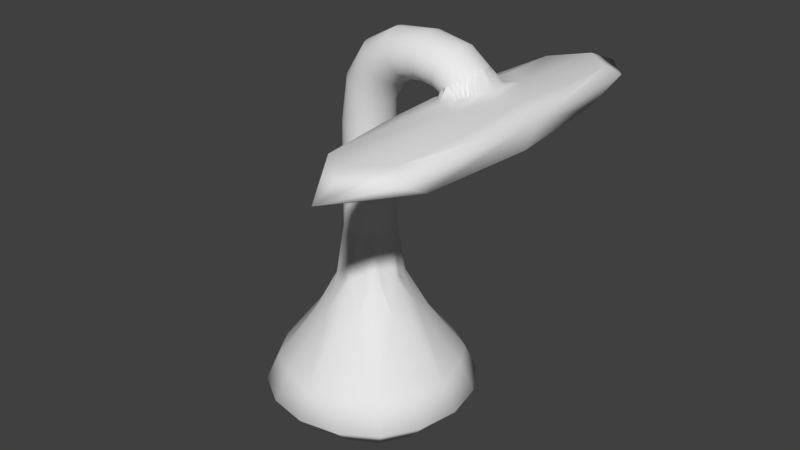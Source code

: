 # Source: desk_lamp_1.blend  (saved by Blender 2.79.0; exported with 4.5.12 LTS)
import bpy
from mathutils import Matrix  # noqa: F401  (used for matrix-valued properties, if any)

bpy.ops.wm.read_factory_settings(use_empty=True)
scene = bpy.context.scene
scene.name = 'Scene'

# ---- collections
col_collection_1 = bpy.data.collections.new('Collection 1'); scene.collection.children.link(col_collection_1)

# ---- world
world_world = bpy.data.worlds.new('World'); scene.world = world_world
world_world.color = (0.05088, 0.05088, 0.05088)
world_world.use_sun_shadow = False
world_world.sun_shadow_jitter_overblur = 0.0
world_world.cycles.sampling_method = 'MANUAL'

# ---- meshes
me_cube_005 = bpy.data.meshes.new('Cube.005')
me_cube_005.from_pydata([(1.018, 0.0, 13.42), (0.7176, -0.006927, 13.42), (1.011, 1.198, 13.42), (1.303, 0.0006902, 13.42), (1.011, -1.198, 13.42), (0.7888, -0.8904, 13.42), (0.7888, 0.8843, 13.42), (1.222, -0.887, 13.42), (1.222, 0.8876, 13.42)], [], [(0, 1, 6, 2), (0, 2, 8, 3), (0, 3, 7, 4), (0, 4, 5, 1)])
me_cube_005.polygons.foreach_set('use_smooth', [True] * 4)
_uv = me_cube_005.uv_layers.new(name='UVMap')
_uv.uv.foreach_set('vector', [0.4998, 0.1258, 0.507, 4.943e-05, 0.8765, 0.05979, 1.0, 0.1633, 0.4998, 0.1258, 1.0, 0.1633, 0.8634, 0.2408, 0.4905, 0.2445, 0.4998, 0.1258, 0.4905, 0.2445, 0.1227, 0.181, 4.943e-05, 0.08261, 0.4998, 0.1258, 4.943e-05, 0.08261, 0.1359, 4.983e-05, 0.507, 4.943e-05])
me_cube_005.use_remesh_preserve_volume = False
me_cube_005.use_remesh_preserve_attributes = False
me_cube_005.use_mirror_vertex_groups = False
me_cube_005.update()
me_cube_004 = bpy.data.meshes.new('Cube.004')
me_cube_004.from_pydata([(0.5954, -0.02771, 13.92), (0.9909, 1.597, 14.09), (1.375, 0.002761, 14.67), (0.9909, -1.597, 14.09), (1.017, 0.3585, 15.15), (0.9271, 0.1238, 16.0), (0.7801, -0.1867, 15.37), (0.7801, 0.1867, 15.37), (0.9079, 0.1508, 15.92), (0.8067, -0.1942, 15.49), (0.7551, 0.1721, 15.27), (0.8854, 0.1721, 15.83), (0.8338, -0.1942, 15.6), (0.7324, 0.1508, 15.17), (0.8604, 0.1867, 15.72), (0.8604, -0.1867, 15.72), (0.7132, 0.1238, 15.09), (0.8338, 0.1942, 15.6), (0.8854, -0.1721, 15.83), (0.6979, 0.09199, 15.02), (0.9079, -0.1508, 15.92), (0.6874, 0.05665, 14.98), (0.9271, -0.1238, 16.0), (0.682, 0.01913, 14.96), (0.9421, -0.09199, 16.07), (0.682, -0.01913, 14.96), (0.9525, -0.05665, 16.11), (0.6874, -0.05665, 14.98), (0.9577, -0.01913, 16.14), (0.703, -0.09249, 14.99), (0.9577, 0.01913, 16.14), (0.7132, -0.1238, 15.09), (0.9525, 0.05665, 16.11), (0.7324, -0.1508, 15.17), (0.9421, 0.09199, 16.07), (0.7551, -0.1721, 15.27), (0.8067, 0.1942, 15.49), (0.7415, -0.3123, 14.89), (1.017, -0.3562, 15.15), (0.7291, 0.1675, 14.87), (0.7176, -0.006927, 13.42), (0.697, -1.205, 13.86), (0.6178, 0.3996, 14.56), (0.697, 1.191, 13.86), (1.011, 1.198, 13.42), (0.9838, 1.288, 14.86), (1.282, 1.199, 14.43), (1.303, 0.0006902, 13.42), (1.275, -0.4842, 15.2), (1.282, -1.197, 14.43), (1.011, -1.198, 13.42), (0.9838, -1.287, 14.86), (0.918, 0.138, 15.96), (0.7933, -0.1914, 15.43), (0.7673, 0.1803, 15.32), (0.897, 0.1623, 15.88), (0.8203, -0.1951, 15.55), (0.7434, 0.1623, 15.22), (0.8732, 0.1803, 15.77), (0.8472, -0.1914, 15.66), (0.7223, 0.138, 15.13), (0.8472, 0.1914, 15.66), (0.8732, -0.1803, 15.77), (0.705, 0.1084, 15.05), (0.8203, 0.1951, 15.55), (0.897, -0.1623, 15.88), (0.692, 0.07468, 15.0), (0.918, -0.138, 15.96), (0.684, 0.03807, 14.97), (0.9351, -0.1084, 16.04), (0.6813, 7.451e-09, 14.95), (0.9479, -0.07468, 16.09), (0.684, -0.03807, 14.97), (0.9558, -0.03807, 16.13), (0.6933, -0.0748, 14.99), (0.9584, 1.756e-07, 16.14), (0.7063, -0.1085, 15.05), (0.9558, 0.03807, 16.13), (0.7223, -0.138, 15.13), (0.9479, 0.07468, 16.09), (0.7434, -0.1623, 15.22), (0.9785, 0.2028, 15.33), (0.9583, 0.2187, 15.3), (0.912, -0.2347, 15.21), (0.9359, 0.2297, 15.25), (0.912, 0.2353, 15.21), (0.8187, -0.2237, 15.1), (0.8156, 0.1875, 15.09), (0.7918, 0.1819, 15.05), (0.7949, -0.2181, 15.05), (0.7724, -0.2071, 15.01), (0.7692, 0.1709, 15.0), (0.752, -0.1912, 14.97), (0.7489, 0.155, 14.97), (0.7347, -0.1709, 14.94), (0.7179, 0.1109, 14.91), (0.7316, 0.1347, 14.93), (0.7247, -0.152, 14.91), (0.7083, -0.0006217, 14.89), (0.7083, 0.08435, 14.89), (0.7034, 0.02752, 14.88), (0.7034, 0.05621, 14.88), (1.023, 0.104, 15.42), (1.023, -0.1034, 15.42), (1.018, -0.1315, 15.41), (1.009, -0.158, 15.39), (1.018, 0.1321, 15.41), (1.009, 0.1586, 15.39), (0.9956, -0.1819, 15.37), (0.9785, -0.2022, 15.33), (0.9956, 0.1825, 15.37), (0.9583, -0.2181, 15.3), (0.9359, -0.2291, 15.25), (0.7933, 0.1914, 15.43), (0.9351, 0.1084, 16.04), (0.7673, -0.1803, 15.32), (0.8033, -0.6154, 14.95), (0.8002, 0.5798, 14.94), (1.275, 0.4931, 15.2), (1.112, 0.004026, 15.25), (0.6209, -0.5189, 14.56), (0.7173, -0.02364, 14.9), (0.6919, -0.09446, 14.84), (0.7888, -0.8904, 13.42), (0.7105, -1.162, 14.61), (0.7888, 0.8843, 13.42), (0.7098, 1.133, 14.61), (1.222, -0.887, 13.42), (1.198, -1.103, 14.89), (1.222, 0.8876, 13.42), (1.198, 1.106, 14.89), (0.9472, 0.1837, 15.46), (0.9229, 0.1997, 15.4), (0.8965, -0.2093, 15.34), (0.8463, -0.3002, 15.13), (0.8965, 0.2096, 15.34), (0.8456, 0.2913, 15.13), (0.811, -0.2044, 15.17), (0.8096, 0.1883, 15.17), (0.7846, -0.1946, 15.11), (0.7602, -0.1786, 15.05), (0.7832, 0.1785, 15.11), (0.7588, 0.1625, 15.05), (0.7388, -0.1571, 15.0), (0.7374, 0.141, 15.0), (0.7228, -0.1331, 14.95), (0.7197, 0.1147, 14.95), (0.7063, -0.04606, 14.92), (0.7065, 0.08483, 14.92), (0.6983, -0.01515, 14.9), (0.6955, 0.01861, 14.9), (0.6983, 0.05237, 14.9), (1.047, 0.001007, 15.44), (1.007, -0.07333, 15.6), (1.007, 0.07359, 15.6), (0.9989, -0.1058, 15.58), (0.9859, -0.1357, 15.55), (0.9989, 0.1061, 15.58), (0.9859, 0.136, 15.55), (0.9684, -0.1619, 15.51), (0.9472, -0.1835, 15.46), (0.9684, 0.1622, 15.51), (0.9229, -0.1994, 15.4), (1.249, 0.005164, 15.29), (0.6285, -0.07585, 14.68), (0.7069, -0.09369, 14.87)], [], [(0, 40, 123, 41), (0, 41, 124, 120), (0, 120, 164, 42), (0, 42, 126, 43), (0, 43, 125, 40), (1, 44, 125, 43), (1, 43, 126, 45), (1, 45, 130, 46), (1, 46, 129, 44), (2, 47, 129, 46), (2, 46, 130, 118), (2, 163, 48), (2, 48, 128, 49), (2, 49, 127, 47), (3, 50, 127, 49), (3, 49, 128, 51), (3, 51, 124, 41), (3, 41, 123, 50), (4, 118, 130, 45), (4, 45, 126, 117), (4, 117, 136, 85), (4, 85, 135, 84), (4, 84, 132, 82), (4, 82, 131, 81), (4, 81, 161, 110), (4, 110, 158, 107), (4, 107, 157, 106), (4, 106, 154, 102), (4, 102, 152, 119), (4, 119, 163, 118), (5, 114, 158, 110), (5, 110, 161, 52), (6, 115, 139, 89), (6, 89, 137, 53), (7, 113, 138, 88), (7, 88, 141, 54), (8, 52, 161, 81), (8, 81, 131, 55), (9, 53, 137, 86), (9, 86, 134, 56), (10, 54, 141, 91), (10, 91, 142, 57), (11, 55, 131, 82), (11, 82, 132, 58), (12, 56, 134, 83), (12, 83, 133, 59), (13, 57, 142, 93), (13, 93, 144, 60), (14, 58, 132, 84), (14, 84, 135, 61), (15, 59, 133, 112), (15, 112, 162, 62), (16, 60, 144, 96), (16, 96, 146, 63), (17, 61, 135, 85), (17, 85, 136, 64), (18, 62, 162, 111), (18, 111, 160, 65), (19, 63, 146, 95), (19, 95, 148, 66), (20, 65, 160, 109), (20, 109, 159, 67), (21, 66, 148, 99), (21, 99, 151, 68), (22, 67, 159, 108), (22, 108, 156, 69), (23, 68, 151, 101), (23, 101, 150, 70), (24, 69, 156, 105), (24, 105, 155, 71), (25, 70, 150, 100), (25, 100, 149, 72), (26, 71, 155, 104), (26, 104, 153, 73), (27, 72, 149, 98), (27, 98, 147, 74), (28, 73, 153, 103), (28, 103, 152, 75), (29, 74, 147, 121), (29, 121, 165, 97), (29, 97, 145, 76), (30, 75, 152, 102), (30, 102, 154, 77), (31, 76, 145, 94), (31, 94, 143, 78), (32, 77, 154, 106), (32, 106, 157, 79), (33, 78, 143, 92), (33, 92, 140, 80), (34, 79, 157, 107), (34, 107, 158, 114), (35, 80, 140, 90), (35, 90, 139, 115), (36, 64, 136, 87), (36, 87, 138, 113), (37, 120, 124, 116), (37, 116, 134, 86), (37, 86, 137, 89), (37, 89, 139, 90), (37, 90, 140, 92), (37, 92, 143, 94), (37, 94, 145, 97), (37, 97, 165, 122), (37, 122, 164, 120), (38, 48, 163, 119), (38, 119, 152, 103), (38, 103, 153, 104), (38, 104, 155, 105), (38, 105, 156, 108), (38, 108, 159, 109), (38, 109, 160, 111), (38, 111, 162, 112), (38, 112, 133, 83), (38, 83, 134, 116), (38, 116, 124, 51), (38, 51, 128, 48), (39, 42, 164, 122), (39, 122, 165, 121), (39, 121, 147, 98), (39, 98, 149, 100), (39, 100, 150, 101), (39, 101, 151, 99), (39, 99, 148, 95), (39, 95, 146, 96), (39, 96, 144, 93), (39, 93, 142, 91), (39, 91, 141, 88), (39, 88, 138, 87), (39, 87, 136, 117), (39, 117, 126, 42), (163, 2, 118)])
me_cube_004.polygons.foreach_set('use_smooth', [True] * 131)
_uv = me_cube_004.uv_layers.new(name='UVMap')
_uv.uv.foreach_set('vector', [0.4608, 0.4837, 0.4393, 0.5818, 0.2633, 0.5144, 0.2844, 0.4176, 0.4608, 0.4837, 0.2844, 0.4176, 0.3172, 0.344, 0.4004, 0.3495, 0.4608, 0.4837, 0.4004, 0.3495, 0.4837, 0.3307, 0.5662, 0.3836, 0.4608, 0.4837, 0.5662, 0.3836, 0.6649, 0.427, 0.6601, 0.5146, 0.4608, 0.4837, 0.6601, 0.5146, 0.6307, 0.6128, 0.4393, 0.5818, 0.7094, 0.4785, 0.7267, 0.599, 0.6307, 0.6128, 0.6601, 0.5146, 0.7094, 0.4785, 0.6601, 0.5146, 0.6649, 0.427, 0.7003, 0.4105, 0.7094, 0.4785, 0.7003, 0.4105, 0.7195, 0.3908, 0.7524, 0.4343, 0.7094, 0.4785, 0.7524, 0.4343, 0.8146, 0.6128, 0.7267, 0.599, 0.8969, 0.277, 0.9999, 0.5392, 0.8146, 0.6128, 0.7524, 0.4343, 0.8969, 0.277, 0.7524, 0.4343, 0.7195, 0.3908, 0.7347, 0.2898, 0.2012, 0.125, 0.3418, 0.1016, 0.3225, 0.2031, 0.2012, 0.125, 0.3225, 0.2031, 0.291, 0.2908, 0.2454, 0.3117, 0.2012, 0.125, 0.2454, 0.3117, 0.1133, 0.4295, 7.827e-05, 0.2862, 0.2607, 0.3666, 0.1916, 0.4582, 0.1133, 0.4295, 0.2454, 0.3117, 0.2607, 0.3666, 0.2454, 0.3117, 0.291, 0.2908, 0.298, 0.3152, 0.2607, 0.3666, 0.298, 0.3152, 0.3172, 0.344, 0.2844, 0.4176, 0.2607, 0.3666, 0.2844, 0.4176, 0.2633, 0.5144, 0.1916, 0.4582, 0.6724, 0.2534, 0.7347, 0.2898, 0.7195, 0.3908, 0.7003, 0.4105, 0.6724, 0.2534, 0.7003, 0.4105, 0.6649, 0.427, 0.6389, 0.3322, 0.6724, 0.2534, 0.6389, 0.3322, 0.6224, 0.2453, 0.6432, 0.2195, 0.6724, 0.2534, 0.6432, 0.2195, 0.6403, 0.1858, 0.6513, 0.2077, 0.6724, 0.2534, 0.6513, 0.2077, 0.6477, 0.1666, 0.6589, 0.1944, 0.6724, 0.2534, 0.6589, 0.1944, 0.6545, 0.1484, 0.6659, 0.1812, 0.6724, 0.2534, 0.6659, 0.1812, 0.6605, 0.133, 0.672, 0.1688, 0.6724, 0.2534, 0.672, 0.1688, 0.6663, 0.1214, 0.6772, 0.1578, 0.6724, 0.2534, 0.6772, 0.1578, 0.6713, 0.1103, 0.6822, 0.1483, 0.6724, 0.2534, 0.6822, 0.1483, 0.6769, 0.1027, 0.6878, 0.1414, 0.6724, 0.2534, 0.6878, 0.1414, 0.7067, 0.1259, 0.7363, 0.1656, 0.6724, 0.2534, 0.7363, 0.1656, 0.7703, 0.1769, 0.7347, 0.2898, 0.6399, 0.03438, 0.6417, 0.0266, 0.6663, 0.1214, 0.672, 0.1688, 0.6399, 0.03438, 0.672, 0.1688, 0.6605, 0.133, 0.6382, 0.04284, 0.4707, 0.1728, 0.4712, 0.1851, 0.4573, 0.2273, 0.4494, 0.2391, 0.4707, 0.1728, 0.4494, 0.2391, 0.4538, 0.2117, 0.4706, 0.1597, 0.6015, 0.1738, 0.6085, 0.1619, 0.5946, 0.2231, 0.5806, 0.2545, 0.6015, 0.1738, 0.5806, 0.2545, 0.5827, 0.2384, 0.5944, 0.1858, 0.6366, 0.05205, 0.6382, 0.04284, 0.6605, 0.133, 0.6659, 0.1812, 0.6366, 0.05205, 0.6659, 0.1812, 0.6545, 0.1484, 0.6348, 0.06213, 0.4705, 0.1464, 0.4706, 0.1597, 0.4538, 0.2117, 0.4461, 0.227, 0.4705, 0.1464, 0.4461, 0.227, 0.4271, 0.2162, 0.4718, 0.1351, 0.5873, 0.1973, 0.5944, 0.1858, 0.5827, 0.2384, 0.5707, 0.2638, 0.5873, 0.1973, 0.5707, 0.2638, 0.5707, 0.251, 0.5801, 0.2081, 0.6332, 0.07281, 0.6348, 0.06213, 0.6545, 0.1484, 0.6589, 0.1944, 0.6332, 0.07281, 0.6589, 0.1944, 0.6477, 0.1666, 0.631, 0.08455, 0.4751, 0.1228, 0.4718, 0.1351, 0.4271, 0.2162, 0.4217, 0.1871, 0.4751, 0.1228, 0.4217, 0.1871, 0.4372, 0.1632, 0.4784, 0.1116, 0.573, 0.2182, 0.5801, 0.2081, 0.5707, 0.251, 0.5605, 0.2717, 0.573, 0.2182, 0.5605, 0.2717, 0.5583, 0.2618, 0.5656, 0.2277, 0.6289, 0.09672, 0.631, 0.08455, 0.6477, 0.1666, 0.6513, 0.2077, 0.6289, 0.09672, 0.6513, 0.2077, 0.6403, 0.1858, 0.6262, 0.1098, 0.4817, 0.1005, 0.4784, 0.1116, 0.4372, 0.1632, 0.4203, 0.1751, 0.4817, 0.1005, 0.4203, 0.1751, 0.4394, 0.1457, 0.485, 0.09045, 0.5585, 0.236, 0.5656, 0.2277, 0.5583, 0.2618, 0.5503, 0.2778, 0.5585, 0.236, 0.5503, 0.2778, 0.5461, 0.27, 0.5512, 0.2434, 0.6235, 0.1232, 0.6262, 0.1098, 0.6403, 0.1858, 0.6432, 0.2195, 0.6235, 0.1232, 0.6432, 0.2195, 0.6224, 0.2453, 0.6201, 0.1374, 0.4882, 0.08068, 0.485, 0.09045, 0.4394, 0.1457, 0.4199, 0.1621, 0.4882, 0.08068, 0.4199, 0.1621, 0.4417, 0.1293, 0.4912, 0.0719, 0.5442, 0.2495, 0.5512, 0.2434, 0.5461, 0.27, 0.5407, 0.2817, 0.5442, 0.2495, 0.5407, 0.2817, 0.5349, 0.275, 0.5374, 0.2543, 0.494, 0.06354, 0.4912, 0.0719, 0.4417, 0.1293, 0.4199, 0.1494, 0.494, 0.06354, 0.4199, 0.1494, 0.4433, 0.1152, 0.4965, 0.05593, 0.531, 0.2578, 0.5374, 0.2543, 0.5349, 0.275, 0.5322, 0.2831, 0.531, 0.2578, 0.5322, 0.2831, 0.5255, 0.2768, 0.525, 0.2601, 0.4986, 0.04882, 0.4965, 0.05593, 0.4433, 0.1152, 0.4202, 0.1376, 0.4986, 0.04882, 0.4202, 0.1376, 0.4436, 0.104, 0.5003, 0.04222, 0.5193, 0.2612, 0.525, 0.2601, 0.5255, 0.2768, 0.5253, 0.2823, 0.5193, 0.2612, 0.5253, 0.2823, 0.518, 0.2766, 0.5135, 0.2617, 0.5015, 0.0362, 0.5003, 0.04222, 0.4436, 0.104, 0.4207, 0.1272, 0.5015, 0.0362, 0.4207, 0.1272, 0.4445, 0.09341, 0.5022, 0.0308, 0.5077, 0.261, 0.5135, 0.2617, 0.518, 0.2766, 0.5195, 0.2808, 0.5077, 0.261, 0.5195, 0.2808, 0.51, 0.2746, 0.5012, 0.2598, 0.5023, 0.02604, 0.5022, 0.0308, 0.4445, 0.09341, 0.4208, 0.118, 0.5023, 0.02604, 0.4208, 0.118, 0.4432, 0.08539, 0.5017, 0.02188, 0.4944, 0.2576, 0.5012, 0.2598, 0.51, 0.2746, 0.512, 0.2797, 0.4944, 0.2576, 0.512, 0.2797, 0.4989, 0.2715, 0.4887, 0.2563, 0.5004, 0.01839, 0.5017, 0.02188, 0.4432, 0.08539, 0.4192, 0.1104, 0.5004, 0.01839, 0.4192, 0.1104, 0.4112, 0.09088, 0.4987, 0.01571, 0.4835, 0.258, 0.4887, 0.2563, 0.4989, 0.2715, 0.5036, 0.2795, 0.4835, 0.258, 0.5036, 0.2795, 0.4833, 0.2862, 0.4688, 0.2764, 0.4835, 0.258, 0.4688, 0.2764, 0.4734, 0.2656, 0.4813, 0.2466, 0.6547, 0.001909, 0.658, 7.827e-05, 0.7067, 0.1259, 0.6878, 0.1414, 0.6547, 0.001909, 0.6878, 0.1414, 0.6769, 0.1027, 0.6515, 0.004814, 0.4789, 0.2372, 0.4813, 0.2466, 0.4734, 0.2656, 0.4641, 0.2689, 0.4789, 0.2372, 0.4641, 0.2689, 0.4674, 0.2549, 0.4765, 0.2283, 0.6486, 0.008805, 0.6515, 0.004814, 0.6769, 0.1027, 0.6822, 0.1483, 0.6486, 0.008805, 0.6822, 0.1483, 0.6713, 0.1103, 0.646, 0.01376, 0.4745, 0.2187, 0.4765, 0.2283, 0.4674, 0.2549, 0.4584, 0.2605, 0.4745, 0.2187, 0.4584, 0.2605, 0.4618, 0.2421, 0.473, 0.208, 0.6438, 0.01973, 0.646, 0.01376, 0.6713, 0.1103, 0.6772, 0.1578, 0.6438, 0.01973, 0.6772, 0.1578, 0.6663, 0.1214, 0.6417, 0.0266, 0.4719, 0.197, 0.473, 0.208, 0.4618, 0.2421, 0.4535, 0.2504, 0.4719, 0.197, 0.4535, 0.2504, 0.4573, 0.2273, 0.4712, 0.1851, 0.6155, 0.1497, 0.6201, 0.1374, 0.6224, 0.2453, 0.5902, 0.2444, 0.6155, 0.1497, 0.5902, 0.2444, 0.5946, 0.2231, 0.6085, 0.1619, 0.4325, 0.2814, 0.4004, 0.3495, 0.3172, 0.344, 0.3747, 0.2799, 0.4325, 0.2814, 0.3747, 0.2799, 0.4271, 0.2162, 0.4461, 0.227, 0.4325, 0.2814, 0.4461, 0.227, 0.4538, 0.2117, 0.4494, 0.2391, 0.4325, 0.2814, 0.4494, 0.2391, 0.4573, 0.2273, 0.4535, 0.2504, 0.4325, 0.2814, 0.4535, 0.2504, 0.4618, 0.2421, 0.4584, 0.2605, 0.4325, 0.2814, 0.4584, 0.2605, 0.4674, 0.2549, 0.4641, 0.2689, 0.4325, 0.2814, 0.4641, 0.2689, 0.4734, 0.2656, 0.4688, 0.2764, 0.4325, 0.2814, 0.4688, 0.2764, 0.4833, 0.2862, 0.4827, 0.2938, 0.4325, 0.2814, 0.4827, 0.2938, 0.4837, 0.3307, 0.4004, 0.3495, 0.3861, 0.2012, 0.3225, 0.2031, 0.3418, 0.1016, 0.3725, 0.1074, 0.3861, 0.2012, 0.3725, 0.1074, 0.4112, 0.09088, 0.4192, 0.1104, 0.3861, 0.2012, 0.4192, 0.1104, 0.4432, 0.08539, 0.4208, 0.118, 0.3861, 0.2012, 0.4208, 0.118, 0.4445, 0.09341, 0.4207, 0.1272, 0.3861, 0.2012, 0.4207, 0.1272, 0.4436, 0.104, 0.4202, 0.1376, 0.3861, 0.2012, 0.4202, 0.1376, 0.4433, 0.1152, 0.4199, 0.1494, 0.3861, 0.2012, 0.4199, 0.1494, 0.4417, 0.1293, 0.4199, 0.1621, 0.3861, 0.2012, 0.4199, 0.1621, 0.4394, 0.1457, 0.4203, 0.1751, 0.3861, 0.2012, 0.4203, 0.1751, 0.4372, 0.1632, 0.4217, 0.1871, 0.3861, 0.2012, 0.4217, 0.1871, 0.4271, 0.2162, 0.3747, 0.2799, 0.3861, 0.2012, 0.3747, 0.2799, 0.3172, 0.344, 0.298, 0.3152, 0.3861, 0.2012, 0.298, 0.3152, 0.291, 0.2908, 0.3225, 0.2031, 0.5506, 0.297, 0.5662, 0.3836, 0.4837, 0.3307, 0.4827, 0.2938, 0.5506, 0.297, 0.4827, 0.2938, 0.4833, 0.2862, 0.5036, 0.2795, 0.5506, 0.297, 0.5036, 0.2795, 0.4989, 0.2715, 0.512, 0.2797, 0.5506, 0.297, 0.512, 0.2797, 0.51, 0.2746, 0.5195, 0.2808, 0.5506, 0.297, 0.5195, 0.2808, 0.518, 0.2766, 0.5253, 0.2823, 0.5506, 0.297, 0.5253, 0.2823, 0.5255, 0.2768, 0.5322, 0.2831, 0.5506, 0.297, 0.5322, 0.2831, 0.5349, 0.275, 0.5407, 0.2817, 0.5506, 0.297, 0.5407, 0.2817, 0.5461, 0.27, 0.5503, 0.2778, 0.5506, 0.297, 0.5503, 0.2778, 0.5583, 0.2618, 0.5605, 0.2717, 0.5506, 0.297, 0.5605, 0.2717, 0.5707, 0.251, 0.5707, 0.2638, 0.5506, 0.297, 0.5707, 0.2638, 0.5827, 0.2384, 0.5806, 0.2545, 0.5506, 0.297, 0.5806, 0.2545, 0.5946, 0.2231, 0.5902, 0.2444, 0.5506, 0.297, 0.5902, 0.2444, 0.6224, 0.2453, 0.6389, 0.3322, 0.5506, 0.297, 0.6389, 0.3322, 0.6649, 0.427, 0.5662, 0.3836, 0.7703, 0.1769, 0.8969, 0.277, 0.7347, 0.2898])
me_cube_004.use_remesh_preserve_volume = False
me_cube_004.use_remesh_preserve_attributes = False
me_cube_004.use_mirror_vertex_groups = False
me_cube_004.update()
me_cube_003 = bpy.data.meshes.new('Cube.003')
me_cube_003.from_pydata([(-0.7518, 0.3145, -0.02562), (0.3145, 0.7518, -0.02562), (0.7518, -0.3145, -0.02562), (-0.3145, -0.7518, -0.02562), (-0.1414, 0.3393, 3.968), (0.7518, 0.3145, -0.02562), (-0.7518, -0.3145, -0.02562), (0.3393, 0.1414, 3.968), (0.3393, -0.1414, 3.968), (0.3145, -0.7518, -0.02562), (-0.3145, 0.7518, -0.02562), (0.1414, -0.3393, 3.968), (-0.3393, -0.1414, 3.968), (-0.3393, 0.1414, 3.968), (-0.1414, -0.3393, 3.968), (0.1414, 0.3393, 3.968), (3.632e-08, 0.1951, 7.813), (-0.6579, -0.3298, -0.6227), (-0.581, -0.581, -0.02562), (-0.6487, 0.2712, 1.342), (-0.581, 0.581, -0.02562), (-0.3298, 0.6579, -0.6227), (0.2712, 0.6487, 1.342), (0.581, 0.581, -0.02562), (0.6579, 0.3298, -0.6227), (0.6487, -0.2712, 1.342), (0.581, -0.581, -0.02562), (0.3298, -0.6579, -0.6227), (-0.2712, -0.6487, 1.342), (-0.6579, 0.3298, -0.6227), (-0.6487, -0.2712, 1.342), (0.6579, -0.3298, -0.6227), (0.6487, 0.2712, 1.342), (0.4373, 7.451e-09, 3.48), (0.8133, 0.0, -0.02562), (-0.8133, 0.0, -0.02562), (0.3298, 0.6579, -0.6227), (-0.2712, 0.6487, 1.342), (-0.3298, -0.6579, -0.6227), (0.2712, -0.6487, 1.342), (-2.98e-08, -0.4373, 3.48), (0.0, -0.8133, -0.02562), (0.0, 0.8133, -0.02562), (-0.3121, 0.3121, 3.48), (0.3121, 0.3121, 3.48), (-0.0497, 0.2305, 5.581), (-0.2305, 0.0497, 5.581), (-0.2305, -0.0497, 5.581), (0.2305, -0.0497, 5.581), (0.198, -0.1282, 5.581), (-0.1282, 0.198, 5.581), (-0.198, 0.1282, 5.581), (0.2305, 0.0497, 5.581), (0.198, 0.1282, 5.581), (0.0497, -0.2305, 5.581), (-0.198, -0.1282, 5.581), (0.1282, -0.198, 5.581), (0.1282, 0.198, 5.581), (0.0497, 0.2305, 5.581), (-0.1282, -0.198, 5.581), (-0.0497, -0.2305, 5.581), (0.138, 0.138, 7.813), (0.07468, -0.1803, 7.813), (-0.1951, 1.877e-07, 7.813), (0.3121, -0.3121, 3.48), (-0.3121, -0.3121, 3.48), (0.1803, -0.07468, 7.813), (-0.138, -0.138, 7.813), (-0.07468, 0.1803, 7.813), (0.1803, 0.07468, 7.813), (-6.333e-08, -0.1951, 7.813), (-0.1803, 0.07468, 7.813), (-0.4373, 1.08e-07, 3.48), (0.07468, 0.1803, 7.813), (0.138, -0.138, 7.813), (-0.1803, -0.07468, 7.813), (3.353e-08, 0.4373, 3.48), (0.1951, 1.49e-08, 7.813), (-0.07468, -0.1803, 7.813), (-0.138, 0.138, 7.813), (-0.537, -0.537, -0.6227), (-0.5138, -0.5138, 1.22), (-0.537, 0.537, -0.6227), (-0.5138, 0.5138, 1.22), (0.537, -0.537, -0.6227), (0.5138, -0.5138, 1.22), (0.537, 0.537, -0.6227), (0.5138, 0.5138, 1.22), (-0.7116, 0.0, -0.6227), (-0.7193, 2.674e-08, 1.22), (0.7116, 0.0, -0.6227), (0.7193, 1.857e-09, 1.22), (0.0, 0.7116, -0.6227), (8.382e-09, 0.7193, 1.22), (0.0, -0.7116, -0.6227), (-7.719e-09, -0.7193, 1.22), (-0.2074, 0.04947, 6.256), (0.04947, 0.2074, 6.256), (3.586e-08, 0.2557, 5.459), (-0.2557, 1.676e-07, 5.459), (0.2557, 1.298e-08, 5.459), (0.1815, -0.1815, 5.459), (0.1816, -0.1119, 6.256), (-0.1119, 0.1816, 6.256), (-0.1815, 0.1815, 5.459), (0.2074, 0.04947, 6.256), (0.1815, 0.1815, 5.459), (0.04947, -0.2074, 6.256), (-0.1816, -0.1119, 6.256), (-5.573e-08, -0.2557, 5.459), (-0.1815, -0.1815, 5.459), (-0.1119, -0.1816, 6.256)], [], [(0, 29, 88, 35), (0, 35, 89, 19), (0, 19, 83, 20), (0, 20, 82, 29), (1, 36, 92, 42), (1, 42, 93, 22), (1, 22, 87, 23), (1, 23, 86, 36), (2, 31, 90, 34), (2, 34, 91, 25), (2, 25, 85, 26), (2, 26, 84, 31), (3, 38, 94, 41), (3, 41, 95, 28), (3, 28, 81, 18), (3, 18, 80, 38), (4, 76, 93, 37), (4, 37, 83, 43), (4, 43, 104, 50), (4, 50, 103, 45), (4, 45, 98, 76), (5, 24, 86, 23), (5, 23, 87, 32), (5, 32, 91, 34), (5, 34, 90, 24), (6, 17, 80, 18), (6, 18, 81, 30), (6, 30, 89, 35), (6, 35, 88, 17), (7, 32, 87, 44), (7, 44, 106, 53), (7, 53, 105, 52), (7, 52, 100, 33), (7, 33, 91, 32), (8, 25, 91, 33), (8, 33, 100, 48), (8, 48, 102, 49), (8, 49, 101, 64), (8, 64, 85, 25), (9, 27, 84, 26), (9, 26, 85, 39), (9, 39, 95, 41), (9, 41, 94, 27), (10, 21, 82, 20), (10, 20, 83, 37), (10, 37, 93, 42), (10, 42, 92, 21), (11, 39, 85, 64), (11, 64, 101, 56), (11, 56, 54), (11, 54, 109, 40), (11, 40, 95, 39), (12, 30, 81, 65), (12, 65, 110, 55), (12, 55, 108, 47), (12, 47, 99, 72), (12, 72, 89, 30), (66, 102, 48), (66, 48, 100, 77), (74, 101, 49), (74, 49, 102, 66), (63, 46, 99), (77, 52, 105, 69), (77, 100, 52), (13, 72, 99, 46), (13, 46, 96, 51), (13, 51, 104, 43), (13, 43, 83, 19), (13, 19, 89, 72), (69, 105, 53), (69, 53, 106, 61), (68, 16, 98, 45), (68, 45, 103), (78, 111, 60), (78, 60, 109, 70), (70, 109, 54), (73, 61, 106, 57), (73, 57, 97), (67, 59, 111, 78), (62, 107, 56), (62, 56, 101, 74), (79, 50, 104), (63, 71, 96, 46), (107, 70, 54), (67, 110, 59), (67, 75, 108, 55), (16, 58, 98), (75, 63, 99, 47), (75, 47, 108), (14, 40, 109, 60), (14, 60, 111, 59), (14, 59, 110, 65), (14, 65, 81, 28), (14, 28, 95, 40), (79, 68, 103, 50), (16, 73, 97, 58), (70, 107, 62), (71, 79, 104, 51), (71, 51, 96), (67, 55, 110), (15, 76, 98, 58), (15, 58, 97, 57), (15, 57, 106, 44), (15, 44, 87, 22), (15, 22, 93, 76), (27, 94, 38, 80, 17, 88, 29, 82, 21, 92, 36, 86, 24, 90, 31, 84), (54, 56, 107)])
me_cube_003.polygons.foreach_set('use_smooth', [True] * 107)
_uv = me_cube_003.uv_layers.new(name='UVMap')
_uv.uv.foreach_set('vector', [0.2287, 0.065, 0.2219, 0.001106, 0.2603, 8.885e-05, 0.2603, 0.06495, 0.2287, 0.065, 0.2603, 0.06495, 0.2604, 0.1892, 0.2323, 0.2021, 0.2287, 0.065, 0.2323, 0.2021, 0.2037, 0.1907, 0.1974, 0.06578, 0.2287, 0.065, 0.1974, 0.06578, 0.1949, 0.002461, 0.2219, 0.001106, 0.1019, 0.0726, 0.09145, 0.00873, 0.1296, 0.005211, 0.1342, 0.0701, 0.1019, 0.0726, 0.1342, 0.0701, 0.1467, 0.1957, 0.1196, 0.2121, 0.1019, 0.0726, 0.1196, 0.2121, 0.08861, 0.2039, 0.0698, 0.07559, 0.1019, 0.0726, 0.0698, 0.07559, 0.06462, 0.01138, 0.09145, 0.00873, 0.4838, 0.07928, 0.4829, 0.01316, 0.5206, 0.01519, 0.518, 0.0832, 0.4838, 0.07928, 0.518, 0.0832, 0.492, 0.216, 0.4588, 0.2224, 0.4838, 0.07928, 0.4588, 0.2224, 0.4321, 0.2038, 0.4509, 0.07556, 0.4838, 0.07928, 0.4509, 0.07556, 0.4561, 0.01134, 0.4829, 0.01316, 0.3546, 0.06759, 0.3527, 0.003241, 0.3911, 0.005189, 0.3865, 0.07008, 0.3546, 0.06759, 0.3865, 0.07008, 0.374, 0.1956, 0.3442, 0.2054, 0.3546, 0.06759, 0.3442, 0.2054, 0.317, 0.1907, 0.3233, 0.06577, 0.3546, 0.06759, 0.3233, 0.06577, 0.3258, 0.00245, 0.3527, 0.003241, 0.2043, 0.5108, 0.1788, 0.453, 0.1467, 0.1957, 0.1766, 0.2054, 0.2043, 0.5108, 0.1766, 0.2054, 0.2037, 0.1907, 0.2195, 0.4486, 0.2043, 0.5108, 0.2195, 0.4486, 0.2335, 0.7065, 0.2272, 0.7229, 0.2043, 0.5108, 0.2272, 0.7229, 0.2299, 0.8173, 0.2151, 0.7237, 0.2043, 0.5108, 0.2151, 0.7237, 0.2068, 0.7081, 0.1788, 0.453, 0.03688, 0.07932, 0.0378, 0.0132, 0.06462, 0.01138, 0.0698, 0.07559, 0.03688, 0.07932, 0.0698, 0.07559, 0.08861, 0.2039, 0.06193, 0.2225, 0.03688, 0.07932, 0.06193, 0.2225, 0.02877, 0.2161, 0.002675, 0.08325, 0.03688, 0.07932, 0.002675, 0.08325, 8.885e-05, 0.01523, 0.0378, 0.0132, 0.292, 0.06499, 0.2988, 0.001099, 0.3258, 0.00245, 0.3233, 0.06577, 0.292, 0.06499, 0.3233, 0.06577, 0.317, 0.1907, 0.2884, 0.2021, 0.292, 0.06499, 0.2884, 0.2021, 0.2604, 0.1892, 0.2603, 0.06495, 0.292, 0.06499, 0.2603, 0.06495, 0.2603, 8.885e-05, 0.2988, 0.001099, 0.1311, 0.5216, 0.06193, 0.2225, 0.08861, 0.2039, 0.1384, 0.4595, 0.1311, 0.5216, 0.1384, 0.4595, 0.1807, 0.7108, 0.1759, 0.7272, 0.1311, 0.5216, 0.1759, 0.7272, 0.1761, 0.8203, 0.1643, 0.7288, 0.1311, 0.5216, 0.1643, 0.7288, 0.1551, 0.7146, 0.09804, 0.4663, 0.1311, 0.5216, 0.09804, 0.4663, 0.02877, 0.2161, 0.06193, 0.2225, 0.3897, 0.5216, 0.4588, 0.2224, 0.492, 0.216, 0.4227, 0.4663, 0.3897, 0.5216, 0.4227, 0.4663, 0.3656, 0.7146, 0.3565, 0.7287, 0.3897, 0.5216, 0.3565, 0.7287, 0.3367, 0.8191, 0.345, 0.7271, 0.3897, 0.5216, 0.345, 0.7271, 0.3402, 0.7107, 0.3824, 0.4595, 0.3897, 0.5216, 0.3824, 0.4595, 0.4321, 0.2038, 0.4588, 0.2224, 0.4188, 0.07258, 0.4292, 0.008701, 0.4561, 0.01134, 0.4509, 0.07556, 0.4188, 0.07258, 0.4509, 0.07556, 0.4321, 0.2038, 0.4011, 0.2121, 0.4188, 0.07258, 0.4011, 0.2121, 0.374, 0.1956, 0.3865, 0.07008, 0.4188, 0.07258, 0.3865, 0.07008, 0.3911, 0.005189, 0.4292, 0.008701, 0.1661, 0.0676, 0.1679, 0.003256, 0.1949, 0.002461, 0.1974, 0.06578, 0.1661, 0.0676, 0.1974, 0.06578, 0.2037, 0.1907, 0.1766, 0.2054, 0.1661, 0.0676, 0.1766, 0.2054, 0.1467, 0.1957, 0.1342, 0.0701, 0.1661, 0.0676, 0.1342, 0.0701, 0.1296, 0.005211, 0.1679, 0.003256, 0.3534, 0.5157, 0.4011, 0.2121, 0.4321, 0.2038, 0.3824, 0.4595, 0.3534, 0.5157, 0.3824, 0.4595, 0.3402, 0.7107, 0.3314, 0.7257, 0.3534, 0.5157, 0.3314, 0.7257, 0.3196, 0.7245, 0.3534, 0.5157, 0.3196, 0.7245, 0.314, 0.7081, 0.342, 0.453, 0.3534, 0.5157, 0.342, 0.453, 0.374, 0.1956, 0.4011, 0.2121, 0.2792, 0.5081, 0.2884, 0.2021, 0.317, 0.1907, 0.3013, 0.4486, 0.2792, 0.5081, 0.3013, 0.4486, 0.2874, 0.7064, 0.2797, 0.7224, 0.2792, 0.5081, 0.2797, 0.7224, 0.276, 0.8171, 0.2675, 0.7222, 0.2792, 0.5081, 0.2675, 0.7222, 0.2604, 0.7059, 0.2604, 0.4471, 0.2792, 0.5081, 0.2604, 0.4471, 0.2604, 0.1892, 0.2884, 0.2021, 0.3209, 0.9988, 0.3367, 0.8191, 0.3565, 0.7287, 0.3209, 0.9988, 0.3565, 0.7287, 0.3656, 0.7146, 0.33, 0.9999, 0.3122, 0.9978, 0.3402, 0.7107, 0.345, 0.7271, 0.3122, 0.9978, 0.345, 0.7271, 0.3367, 0.8191, 0.3209, 0.9988, 0.2604, 0.9951, 0.2534, 0.7222, 0.2604, 0.7059, 0.1909, 0.9999, 0.1643, 0.7288, 0.1761, 0.8203, 0.1996, 0.9989, 0.1909, 0.9999, 0.1551, 0.7146, 0.1643, 0.7288, 0.2416, 0.5081, 0.2604, 0.4471, 0.2604, 0.7059, 0.2534, 0.7222, 0.2416, 0.5081, 0.2534, 0.7222, 0.253, 0.8171, 0.2412, 0.7225, 0.2416, 0.5081, 0.2412, 0.7225, 0.2335, 0.7065, 0.2195, 0.4486, 0.2416, 0.5081, 0.2195, 0.4486, 0.2037, 0.1907, 0.2323, 0.2021, 0.2416, 0.5081, 0.2323, 0.2021, 0.2604, 0.1892, 0.2604, 0.4471, 0.1996, 0.9989, 0.1761, 0.8203, 0.1759, 0.7272, 0.1996, 0.9989, 0.1759, 0.7272, 0.1807, 0.7108, 0.2087, 0.998, 0.235, 0.9959, 0.2262, 0.9964, 0.2068, 0.7081, 0.2151, 0.7237, 0.235, 0.9959, 0.2151, 0.7237, 0.2299, 0.8173, 0.2859, 0.9957, 0.2909, 0.8172, 0.3057, 0.7236, 0.2859, 0.9957, 0.3057, 0.7236, 0.314, 0.7081, 0.2947, 0.9963, 0.2947, 0.9963, 0.314, 0.7081, 0.3196, 0.7245, 0.2177, 0.9972, 0.2087, 0.998, 0.1807, 0.7108, 0.1894, 0.7258, 0.2177, 0.9972, 0.1894, 0.7258, 0.207, 0.8181, 0.2775, 0.9953, 0.2936, 0.7228, 0.2909, 0.8172, 0.2859, 0.9957, 0.3032, 0.997, 0.3139, 0.818, 0.3314, 0.7257, 0.3032, 0.997, 0.3314, 0.7257, 0.3402, 0.7107, 0.3122, 0.9978, 0.2434, 0.9955, 0.2272, 0.7229, 0.2335, 0.7065, 0.2604, 0.9951, 0.2522, 0.9952, 0.253, 0.8171, 0.2534, 0.7222, 0.3139, 0.818, 0.2947, 0.9963, 0.3196, 0.7245, 0.2775, 0.9953, 0.2874, 0.7064, 0.2936, 0.7228, 0.2775, 0.9953, 0.2692, 0.9952, 0.276, 0.8171, 0.2797, 0.7224, 0.2262, 0.9964, 0.2013, 0.7245, 0.2068, 0.7081, 0.2692, 0.9952, 0.2604, 0.9951, 0.2604, 0.7059, 0.2675, 0.7222, 0.2692, 0.9952, 0.2675, 0.7222, 0.276, 0.8171, 0.3164, 0.5107, 0.342, 0.453, 0.314, 0.7081, 0.3057, 0.7236, 0.3164, 0.5107, 0.3057, 0.7236, 0.2909, 0.8172, 0.2936, 0.7228, 0.3164, 0.5107, 0.2936, 0.7228, 0.2874, 0.7064, 0.3013, 0.4486, 0.3164, 0.5107, 0.3013, 0.4486, 0.317, 0.1907, 0.3442, 0.2054, 0.3164, 0.5107, 0.3442, 0.2054, 0.374, 0.1956, 0.342, 0.453, 0.2434, 0.9955, 0.235, 0.9959, 0.2299, 0.8173, 0.2272, 0.7229, 0.2262, 0.9964, 0.2177, 0.9972, 0.207, 0.8181, 0.2013, 0.7245, 0.2947, 0.9963, 0.3139, 0.818, 0.3032, 0.997, 0.2522, 0.9952, 0.2434, 0.9955, 0.2335, 0.7065, 0.2412, 0.7225, 0.2522, 0.9952, 0.2412, 0.7225, 0.253, 0.8171, 0.2775, 0.9953, 0.2797, 0.7224, 0.2874, 0.7064, 0.1673, 0.5157, 0.1788, 0.453, 0.2068, 0.7081, 0.2013, 0.7245, 0.1673, 0.5157, 0.2013, 0.7245, 0.207, 0.8181, 0.1894, 0.7258, 0.1673, 0.5157, 0.1894, 0.7258, 0.1807, 0.7108, 0.1384, 0.4595, 0.1673, 0.5157, 0.1384, 0.4595, 0.08861, 0.2039, 0.1196, 0.2121, 0.1673, 0.5157, 0.1196, 0.2121, 0.1467, 0.1957, 0.1788, 0.453, 0.599, 0.1672, 0.5635, 0.1536, 0.5342, 0.1294, 0.5208, 0.1056, 0.5208, 0.07833, 0.5344, 0.04283, 0.5586, 0.01351, 0.5824, 8.891e-05, 0.6097, 8.885e-05, 0.6451, 0.01372, 0.6745, 0.03792, 0.6879, 0.06168, 0.6879, 0.08897, 0.6743, 0.1245, 0.6501, 0.1538, 0.6263, 0.1672, 0.3196, 0.7245, 0.3314, 0.7257, 0.3139, 0.818])
me_cube_003.use_remesh_preserve_volume = False
me_cube_003.use_remesh_preserve_attributes = False
me_cube_003.use_mirror_vertex_groups = False
me_cube_003.update()
me_cube_001 = bpy.data.meshes.new('Cube.001')
me_cube_001.from_pydata([(-0.01785, -0.1942, 12.52), (0.03992, -0.09199, 16.15), (-0.1742, 0.05665, 12.77), (0.1155, 0.1508, 12.31), (0.1155, -0.1508, 12.31), (-0.1606, -0.09199, 12.75), (-0.05285, 0.1867, 12.58), (0.1812, -0.01913, 12.2), (-0.05285, -0.1867, 12.58), (-0.1606, 0.09199, 12.75), (0.1407, 0.1238, 12.27), (0.08583, -0.1721, 12.36), (-0.1742, -0.05665, 12.77), (0.01785, 0.1942, 12.47), (-0.01785, 0.1942, 12.52), (0.1742, -0.05665, 12.22), (-0.08583, -0.1721, 12.63), (-0.1407, 0.1238, 12.72), (0.1606, 0.09199, 12.24), (0.05285, -0.1867, 12.41), (-0.1812, -0.01913, 12.79), (0.05285, 0.1867, 12.41), (0.1606, -0.09199, 12.24), (-0.1155, -0.1508, 12.68), (-0.1155, 0.1509, 12.68), (0.1742, 0.05665, 12.22), (0.01785, -0.1942, 12.47), (-0.1812, 0.01913, 12.79), (0.08583, 0.1721, 12.36), (0.1407, -0.1238, 12.27), (-0.1407, -0.1238, 12.72), (-0.08583, 0.1721, 12.63), (0.1812, 0.01913, 12.2), (0.5373, 0.01913, 17.17), (0.2901, -0.01913, 14.66), (0.02992, -0.05665, 16.21), (0.285, -0.05665, 14.69), (0.02483, -0.01913, 16.24), (0.275, -0.09199, 14.75), (0.02483, 0.01913, 16.24), (0.2605, -0.1238, 14.83), (0.02992, 0.05665, 16.21), (0.242, -0.1508, 14.94), (0.03992, 0.09199, 16.15), (0.2203, -0.1721, 15.07), (0.1705, 0.1942, 15.37), (0.05444, 0.1238, 16.07), (0.1962, -0.1867, 15.22), (0.1962, 0.1867, 15.22), (0.07292, 0.1509, 15.95), (0.1705, -0.1942, 15.37), (0.2203, 0.1721, 15.07), (0.09464, 0.1721, 15.83), (0.1444, -0.1942, 15.53), (0.242, 0.1508, 14.94), (0.1188, 0.1867, 15.68), (0.1188, -0.1867, 15.68), (0.2605, 0.1238, 14.83), (0.1444, 0.1942, 15.53), (0.09464, -0.1721, 15.83), (0.275, 0.09199, 14.75), (0.07292, -0.1508, 15.95), (0.285, 0.05665, 14.69), (0.05444, -0.1238, 16.07), (0.2901, 0.01913, 14.66), (0.9271, 0.1238, 16.0), (0.5373, -0.1238, 15.39), (0.5373, 0.05665, 17.13), (0.5373, -0.1508, 15.53), (0.5373, 0.09199, 17.06), (0.5373, -0.1721, 15.69), (0.5373, 0.1942, 16.07), (0.5373, 0.1238, 16.95), (0.5373, -0.1867, 15.87), (0.5373, 0.1867, 15.87), (0.5373, 0.1509, 16.81), (0.5373, -0.1942, 16.07), (0.5373, 0.1721, 15.69), (0.5373, 0.1721, 16.64), (0.5373, -0.1942, 16.27), (0.5373, 0.1508, 15.53), (0.5373, 0.1867, 16.46), (0.5373, -0.1867, 16.46), (0.5373, 0.1238, 15.39), (0.5373, 0.1942, 16.27), (0.5373, -0.1721, 16.64), (0.5373, 0.09199, 15.28), (0.5373, -0.1508, 16.81), (0.5373, 0.05665, 15.2), (0.5373, -0.1238, 16.95), (0.5373, 0.01913, 15.16), (0.5373, -0.09199, 17.06), (0.5373, -0.01913, 15.16), (0.5373, -0.05665, 17.13), (0.5373, -0.05665, 15.2), (0.5373, -0.01913, 17.17), (0.5373, -0.09199, 15.28), (0.7801, -0.1867, 15.37), (0.7801, 0.1867, 15.37), (0.9079, 0.1508, 15.92), (0.8067, -0.1942, 15.49), (0.7551, 0.1721, 15.27), (0.8854, 0.1721, 15.83), (0.8338, -0.1942, 15.6), (0.7324, 0.1508, 15.17), (0.8604, 0.1867, 15.72), (0.8604, -0.1867, 15.72), (0.7132, 0.1238, 15.09), (0.8338, 0.1942, 15.6), (0.8854, -0.1721, 15.83), (0.6979, 0.09199, 15.02), (0.9079, -0.1508, 15.92), (0.6874, 0.05665, 14.98), (0.9271, -0.1238, 16.0), (0.682, 0.01913, 14.96), (0.9421, -0.09199, 16.07), (0.682, -0.01913, 14.96), (0.9525, -0.05665, 16.11), (0.6874, -0.05665, 14.98), (0.9577, -0.01913, 16.14), (0.703, -0.09249, 14.99), (0.9577, 0.01913, 16.14), (0.7132, -0.1238, 15.09), (0.9525, 0.05665, 16.11), (0.7324, -0.1508, 15.17), (0.9421, 0.09199, 16.07), (0.7551, -0.1721, 15.27), (0.8067, 0.1942, 15.49), (0.1942, -0.01913, 7.813), (0.1508, -0.1238, 7.813), (0.1721, -0.09199, 7.813), (-0.1942, 0.01913, 7.813), (0.1867, 0.05665, 7.813), (0.1942, 0.01913, 7.813), (0.1508, 0.1238, 7.813), (-0.01913, 0.1942, 7.813), (-0.01913, -0.1942, 7.813), (-0.1721, 0.09199, 7.813), (0.01913, -0.1942, 7.813), (-0.05665, 0.1867, 7.813), (0.1238, 0.1508, 7.813), (-0.09199, -0.1721, 7.813), (0.09199, 0.1721, 7.813), (0.1238, -0.1508, 7.813), (-0.1238, 0.1509, 7.813), (-0.1867, 0.05665, 7.813), (0.09199, -0.1721, 7.813), (-0.1238, -0.1508, 7.813), (-0.1721, -0.09199, 7.813), (0.1721, 0.09199, 7.813), (0.01913, 0.1942, 7.813), (-0.1942, -0.01913, 7.813), (0.1867, -0.05665, 7.813), (-0.05665, -0.1867, 7.813), (-0.09199, 0.1721, 7.813), (-0.1867, -0.05665, 7.813), (0.05665, 0.1867, 7.813), (0.05665, -0.1867, 7.813), (-0.1508, 0.1238, 7.813), (-0.1508, -0.1238, 7.813), (0.01881, 0.1942, 10.25), (3.632e-08, 0.1951, 7.813), (0.0557, 0.1867, 10.23), (0.09045, 0.1721, 10.22), (0.1217, 0.1508, 10.21), (0.1483, 0.1238, 10.2), (0.1692, 0.09199, 10.19), (0.1836, 0.05665, 10.18), (0.191, 0.01913, 10.18), (0.191, -0.01913, 10.18), (0.1836, -0.05665, 10.18), (0.1692, -0.09199, 10.19), (0.1483, -0.1238, 10.2), (0.1217, -0.1508, 10.21), (0.09045, -0.1721, 10.22), (0.0557, -0.1867, 10.23), (0.01881, -0.1942, 10.25), (-0.01881, -0.1942, 10.26), (-0.0557, -0.1867, 10.28), (-0.09045, -0.1721, 10.29), (-0.1217, -0.1508, 10.3), (-0.1483, -0.1238, 10.31), (-0.1692, -0.09199, 10.32), (-0.1836, -0.05665, 10.32), (-0.191, -0.01913, 10.33), (-0.191, 0.01913, 10.33), (-0.1836, 0.05665, 10.32), (-0.1692, 0.09199, 10.32), (-0.1483, 0.1238, 10.31), (-0.1217, 0.1509, 10.3), (-0.09045, 0.1721, 10.29), (-0.0557, 0.1867, 10.28), (-0.01881, 0.1942, 10.26), (0.05538, 0.1942, 14.25), (0.08678, 0.1867, 14.14), (0.1164, 0.1721, 14.04), (0.143, 0.1508, 13.95), (0.1656, 0.1238, 13.87), (0.1834, 0.09199, 13.81), (0.1957, 0.05665, 13.76), (0.2019, 0.01913, 13.74), (0.2019, -0.01913, 13.74), (0.1957, -0.05665, 13.76), (0.1834, -0.09199, 13.81), (0.1656, -0.1238, 13.87), (0.143, -0.1508, 13.95), (0.1164, -0.1721, 14.04), (0.08678, -0.1867, 14.14), (0.05538, -0.1942, 14.25), (0.02336, -0.1942, 14.36), (-0.008047, -0.1867, 14.47), (-0.03763, -0.1721, 14.57), (-0.06425, -0.1508, 14.66), (-0.0869, -0.1238, 14.74), (-0.1047, -0.09199, 14.8), (-0.1169, -0.05665, 14.84), (-0.1232, -0.01913, 14.86), (-0.1232, 0.01913, 14.86), (-0.1169, 0.05665, 14.84), (-0.1047, 0.09199, 14.8), (-0.0869, 0.1238, 14.74), (-0.06425, 0.1509, 14.66), (-0.03763, 0.1721, 14.57), (-0.008047, 0.1867, 14.47), (0.02336, 0.1942, 14.36), (1.397e-08, -0.1951, 12.49), (-0.03552, -0.1914, 12.55), (-0.1786, 0.03807, 12.78), (-0.1682, 0.07468, 12.76), (0.1012, 0.1623, 12.33), (0.1287, 0.138, 12.29), (0.1287, -0.138, 12.29), (0.1012, -0.1623, 12.33), (-0.1514, -0.1084, 12.74), (-0.1682, -0.07468, 12.76), (-0.06968, 0.1803, 12.61), (-0.03552, 0.1914, 12.55), (0.1821, 1.49e-08, 12.2), (0.1786, -0.03807, 12.21), (-0.06968, -0.1803, 12.61), (-0.1514, 0.1084, 12.74), (0.1514, 0.1084, 12.25), (0.06968, -0.1803, 12.38), (-0.1786, -0.03807, 12.78), (1.076e-07, 0.1951, 12.49), (0.03552, 0.1914, 12.44), (0.1682, -0.07468, 12.23), (-0.1012, -0.1623, 12.66), (-0.1287, 0.138, 12.7), (0.1682, 0.07468, 12.23), (0.03552, -0.1914, 12.44), (-0.1821, 1.881e-07, 12.79), (0.06968, 0.1803, 12.38), (0.1514, -0.1084, 12.25), (-0.1287, -0.138, 12.7), (-0.1012, 0.1623, 12.66), (0.1786, 0.03807, 12.21), (0.3392, 0.1942, 15.94), (0.355, 0.1867, 15.76), (0.3699, 0.1721, 15.59), (0.3833, 0.1508, 15.43), (0.3946, 0.1238, 15.3), (0.4036, 0.09199, 15.19), (0.4097, 0.05665, 15.12), (0.4129, 0.01913, 15.08), (0.4129, -0.01913, 15.08), (0.4097, -0.05665, 15.12), (0.4036, -0.09199, 15.19), (0.3946, -0.1238, 15.3), (0.3833, -0.1508, 15.43), (0.3699, -0.1721, 15.59), (0.355, -0.1867, 15.76), (0.3392, -0.1942, 15.94), (0.3231, -0.1942, 16.13), (0.3073, -0.1867, 16.31), (0.2925, -0.1721, 16.49), (0.2791, -0.1508, 16.64), (0.2677, -0.1238, 16.78), (0.2588, -0.09199, 16.88), (0.2526, -0.05665, 16.95), (0.2495, -0.01913, 16.99), (0.2495, 0.01913, 16.99), (0.2526, 0.05665, 16.95), (0.2588, 0.09199, 16.88), (0.2677, 0.1238, 16.78), (0.2791, 0.1509, 16.64), (0.2925, 0.1721, 16.49), (0.3073, 0.1867, 16.31), (0.3231, 0.1942, 16.13), (0.04665, -0.1084, 16.11), (0.03433, -0.07468, 16.19), (0.2908, 2.515e-08, 14.65), (0.2882, -0.03807, 14.67), (0.02674, -0.03807, 16.23), (0.2806, -0.07468, 14.71), (0.02418, 1.993e-07, 16.25), (0.2683, -0.1084, 14.79), (0.02674, 0.03807, 16.23), (0.2517, -0.138, 14.89), (0.03433, 0.07468, 16.19), (0.2315, -0.1623, 15.01), (0.04665, 0.1084, 16.11), (0.2085, -0.1803, 15.14), (0.1575, 0.1951, 15.45), (0.1835, 0.1914, 15.29), (0.06322, 0.138, 16.01), (0.1835, -0.1914, 15.29), (0.2085, 0.1803, 15.14), (0.08342, 0.1623, 15.89), (0.1575, -0.1951, 15.45), (0.2315, 0.1623, 15.01), (0.1065, 0.1803, 15.75), (0.1315, -0.1914, 15.6), (0.2517, 0.138, 14.89), (0.1315, 0.1914, 15.6), (0.1065, -0.1803, 15.75), (0.2683, 0.1084, 14.79), (0.08342, -0.1623, 15.89), (0.2806, 0.07468, 14.71), (0.06322, -0.138, 16.01), (0.2882, 0.03807, 14.67), (0.7111, 0.1942, 15.88), (0.695, 0.1867, 15.7), (0.6799, 0.1721, 15.54), (0.6663, 0.1508, 15.39), (0.6547, 0.1238, 15.26), (0.6456, 0.09199, 15.17), (0.6393, 0.05665, 15.1), (0.6361, 0.01913, 15.06), (0.6361, -0.01913, 15.06), (0.6393, -0.05665, 15.1), (0.6469, -0.09212, 15.16), (0.6547, -0.1238, 15.26), (0.6663, -0.1508, 15.39), (0.6799, -0.1721, 15.54), (0.695, -0.1867, 15.7), (0.7111, -0.1942, 15.88), (0.7274, -0.1942, 16.05), (0.7434, -0.1867, 16.23), (0.7585, -0.1721, 16.39), (0.7721, -0.1508, 16.54), (0.7836, -0.1238, 16.66), (0.7927, -0.09199, 16.76), (0.799, -0.05665, 16.83), (0.8022, -0.01913, 16.87), (0.8022, 0.01913, 16.87), (0.799, 0.05665, 16.83), (0.7927, 0.09199, 16.76), (0.7836, 0.1238, 16.66), (0.7721, 0.1509, 16.54), (0.7585, 0.1721, 16.39), (0.7434, 0.1867, 16.23), (0.7274, 0.1942, 16.05), (0.5373, 2.161e-07, 17.18), (0.5373, 0.03807, 17.16), (0.5373, -0.1084, 15.33), (0.5373, -0.138, 15.45), (0.5373, 0.07468, 17.1), (0.5373, -0.1623, 15.61), (0.5373, 0.1084, 17.01), (0.5373, -0.1803, 15.78), (0.5373, 0.1951, 16.17), (0.5373, 0.1914, 15.97), (0.5373, 0.138, 16.88), (0.5373, -0.1914, 15.97), (0.5373, 0.1803, 15.78), (0.5373, 0.1623, 16.73), (0.5373, -0.1951, 16.17), (0.5373, 0.1623, 15.61), (0.5373, 0.1803, 16.55), (0.5373, -0.1914, 16.36), (0.5373, 0.138, 15.45), (0.5373, 0.1914, 16.36), (0.5373, -0.1803, 16.55), (0.5373, 0.1084, 15.33), (0.5373, -0.1623, 16.73), (0.5373, 0.07468, 15.23), (0.5373, -0.138, 16.88), (0.5373, 0.03807, 15.18), (0.5373, -0.1084, 17.01), (0.5373, 4.238e-08, 15.16), (0.5373, -0.07468, 17.1), (0.5373, -0.03807, 15.18), (0.5373, -0.03807, 17.16), (0.5373, -0.07468, 15.23), (0.918, 0.138, 15.96), (0.7933, -0.1914, 15.43), (0.7673, 0.1803, 15.32), (0.897, 0.1623, 15.88), (0.8203, -0.1951, 15.55), (0.7434, 0.1623, 15.22), (0.8732, 0.1803, 15.77), (0.8472, -0.1914, 15.66), (0.7223, 0.138, 15.13), (0.8472, 0.1914, 15.66), (0.8732, -0.1803, 15.77), (0.705, 0.1084, 15.05), (0.8203, 0.1951, 15.55), (0.897, -0.1623, 15.88), (0.692, 0.07468, 15.0), (0.918, -0.138, 15.96), (0.684, 0.03807, 14.97), (0.9351, -0.1084, 16.04), (0.6813, 7.451e-09, 14.95), (0.9479, -0.07468, 16.09), (0.684, -0.03807, 14.97), (0.9558, -0.03807, 16.13), (0.6933, -0.0748, 14.99), (0.9584, 1.756e-07, 16.14), (0.7063, -0.1085, 15.05), (0.9558, 0.03807, 16.13), (0.7223, -0.138, 15.13), (0.9479, 0.07468, 16.09), (0.7434, -0.1623, 15.22), (0.138, 0.138, 7.813), (0.1914, -0.03807, 7.813), (-0.1084, -0.1623, 7.813), (0.07468, -0.1803, 7.813), (-0.1084, 0.1623, 7.813), (-0.1951, 1.877e-07, 7.813), (0.1623, 0.1084, 7.813), (0.03807, -0.1914, 7.813), (0.1803, -0.07468, 7.813), (-0.138, -0.138, 7.813), (-0.1914, 0.03807, 7.813), (-0.07468, 0.1803, 7.813), (0.03807, 0.1914, 7.813), (0.1803, 0.07468, 7.813), (0.1623, -0.1084, 7.813), (-6.333e-08, -0.1951, 7.813), (-0.1623, -0.1084, 7.813), (-0.1803, 0.07468, 7.813), (-0.03807, 0.1914, 7.813), (0.1914, 0.03807, 7.813), (0.07468, 0.1803, 7.813), (-0.03807, -0.1914, 7.813), (0.138, -0.138, 7.813), (-0.1803, -0.07468, 7.813), (-0.1623, 0.1084, 7.813), (0.1084, 0.1623, 7.813), (0.1084, -0.1623, 7.813), (0.1951, 1.49e-08, 7.813), (-0.07468, -0.1803, 7.813), (-0.1914, -0.03807, 7.813), (-0.138, 0.138, 7.813), (0.7933, 0.1914, 15.43), (0.9351, 0.1084, 16.04), (0.7673, -0.1803, 15.32), (5.442e-08, 0.1951, 10.25), (0.03743, 0.1914, 10.24), (0.07343, 0.1803, 10.23), (0.1066, 0.1623, 10.21), (0.1357, 0.138, 10.2), (0.1595, 0.1084, 10.19), (0.1773, 0.07468, 10.19), (0.1882, 0.03807, 10.18), (0.1919, 1.484e-08, 10.18), (0.1882, -0.03807, 10.18), (0.1773, -0.07468, 10.19), (0.1595, -0.1084, 10.19), (0.1357, -0.138, 10.2), (0.1066, -0.1623, 10.21), (0.07343, -0.1803, 10.23), (0.03743, -0.1914, 10.24), (-4.389e-08, -0.1951, 10.25), (-0.03743, -0.1914, 10.27), (-0.07343, -0.1803, 10.28), (-0.1066, -0.1623, 10.29), (-0.1357, -0.138, 10.31), (-0.1595, -0.1084, 10.31), (-0.1773, -0.07468, 10.32), (-0.1882, -0.03807, 10.33), (-0.1919, 1.881e-07, 10.33), (-0.1882, 0.03807, 10.33), (-0.1773, 0.07468, 10.32), (-0.1595, 0.1084, 10.31), (-0.1357, 0.138, 10.31), (-0.1066, 0.1623, 10.29), (-0.07343, 0.1803, 10.28), (-0.03743, 0.1914, 10.27), (0.07123, 0.1914, 14.19), (0.03937, 0.1951, 14.3), (0.1019, 0.1803, 14.09), (0.1301, 0.1623, 13.99), (0.1549, 0.138, 13.91), (0.1752, 0.1084, 13.84), (0.1903, 0.07468, 13.78), (0.1996, 0.03807, 13.75), (0.2027, 1.746e-08, 13.74), (0.1996, -0.03807, 13.75), (0.1903, -0.07468, 13.78), (0.1752, -0.1084, 13.84), (0.1549, -0.138, 13.91), (0.1301, -0.1623, 13.99), (0.1019, -0.1803, 14.09), (0.07123, -0.1914, 14.19), (0.03937, -0.1951, 14.3), (0.007501, -0.1914, 14.41), (-0.02314, -0.1803, 14.52), (-0.05138, -0.1623, 14.62), (-0.07613, -0.138, 14.7), (-0.09645, -0.1084, 14.77), (-0.1115, -0.07468, 14.82), (-0.1208, -0.03807, 14.86), (-0.124, 1.912e-07, 14.87), (-0.1208, 0.03807, 14.86), (-0.1115, 0.07468, 14.82), (-0.09645, 0.1084, 14.77), (-0.07613, 0.138, 14.7), (-0.05138, 0.1623, 14.62), (-0.02314, 0.1803, 14.52), (0.007502, 0.1914, 14.41), (0.3472, 0.1914, 15.85), (0.3312, 0.1951, 16.04), (0.3626, 0.1803, 15.67), (0.3768, 0.1623, 15.5), (0.3892, 0.138, 15.36), (0.3994, 0.1084, 15.24), (0.407, 0.07468, 15.15), (0.4117, 0.03807, 15.1), (0.4133, 3.49e-08, 15.08), (0.4117, -0.03807, 15.1), (0.407, -0.07468, 15.15), (0.3994, -0.1084, 15.24), (0.3892, -0.138, 15.36), (0.3768, -0.1623, 15.5), (0.3626, -0.1803, 15.67), (0.3472, -0.1914, 15.85), (0.3312, -0.1951, 16.04), (0.3152, -0.1914, 16.22), (0.2997, -0.1803, 16.4), (0.2856, -0.1623, 16.57), (0.2731, -0.138, 16.71), (0.2629, -0.1084, 16.83), (0.2553, -0.07468, 16.92), (0.2506, -0.03807, 16.97), (0.2491, 2.087e-07, 16.99), (0.2506, 0.03807, 16.97), (0.2553, 0.07468, 16.92), (0.2629, 0.1084, 16.83), (0.2731, 0.138, 16.71), (0.2856, 0.1623, 16.57), (0.2997, 0.1803, 16.4), (0.3152, 0.1914, 16.22), (0.703, 0.1914, 15.79), (0.7192, 0.1951, 15.96), (0.6873, 0.1803, 15.62), (0.6729, 0.1623, 15.46), (0.6603, 0.138, 15.32), (0.6499, 0.1084, 15.21), (0.6421, 0.07468, 15.13), (0.6373, 0.03807, 15.08), (0.6357, 3.645e-08, 15.06), (0.6373, -0.03807, 15.08), (0.6424, -0.07471, 15.13), (0.6502, -0.1084, 15.21), (0.6603, -0.138, 15.32), (0.6729, -0.1623, 15.46), (0.6873, -0.1803, 15.62), (0.703, -0.1914, 15.79), (0.7192, -0.1951, 15.96), (0.7355, -0.1914, 16.14), (0.7511, -0.1803, 16.31), (0.7655, -0.1623, 16.47), (0.7782, -0.138, 16.6), (0.7885, -0.1084, 16.72), (0.7962, -0.07468, 16.8), (0.801, -0.03807, 16.85), (0.8026, 2.088e-07, 16.87), (0.801, 0.03807, 16.85), (0.7962, 0.07468, 16.8), (0.7885, 0.1084, 16.72), (0.7782, 0.138, 16.6), (0.7655, 0.1623, 16.47), (0.7511, 0.1803, 16.31), (0.7355, 0.1914, 16.14)], [], [(0, 226, 465, 177), (0, 177, 464, 225), (0, 225, 496, 209), (0, 209, 497, 226), (1, 290, 502, 214), (1, 214, 501, 289), (1, 289, 533, 278), (1, 278, 534, 290), (2, 228, 474, 186), (2, 186, 473, 227), (2, 227, 505, 218), (2, 218, 506, 228), (3, 230, 452, 164), (3, 164, 451, 229), (3, 229, 483, 196), (3, 196, 484, 230), (4, 232, 461, 173), (4, 173, 460, 231), (4, 231, 492, 205), (4, 205, 493, 232), (5, 234, 470, 182), (5, 182, 469, 233), (5, 233, 501, 214), (5, 214, 502, 234), (6, 236, 479, 191), (6, 191, 478, 235), (6, 235, 510, 223), (6, 223, 511, 236), (7, 238, 457, 169), (7, 169, 456, 237), (7, 237, 488, 201), (7, 201, 489, 238), (8, 239, 466, 178), (8, 178, 465, 226), (8, 226, 497, 210), (8, 210, 498, 239), (9, 240, 475, 187), (9, 187, 474, 228), (9, 228, 506, 219), (9, 219, 507, 240), (10, 241, 453, 165), (10, 165, 452, 230), (10, 230, 484, 197), (10, 197, 485, 241), (11, 242, 462, 174), (11, 174, 461, 232), (11, 232, 493, 206), (11, 206, 494, 242), (12, 243, 471, 183), (12, 183, 470, 234), (12, 234, 502, 215), (12, 215, 503, 243), (13, 245, 449, 160), (13, 160, 448, 244), (13, 244, 481, 193), (13, 193, 480, 245), (14, 244, 448, 192), (14, 192, 479, 236), (14, 236, 511, 224), (14, 224, 481, 244), (15, 246, 458, 170), (15, 170, 457, 238), (15, 238, 489, 202), (15, 202, 490, 246), (16, 247, 467, 179), (16, 179, 466, 239), (16, 239, 498, 211), (16, 211, 499, 247), (17, 248, 476, 188), (17, 188, 475, 240), (17, 240, 507, 220), (17, 220, 508, 248), (18, 249, 454, 166), (18, 166, 453, 241), (18, 241, 485, 198), (18, 198, 486, 249), (19, 250, 463, 175), (19, 175, 462, 242), (19, 242, 494, 207), (19, 207, 495, 250), (20, 251, 472, 184), (20, 184, 471, 243), (20, 243, 503, 216), (20, 216, 504, 251), (21, 252, 450, 162), (21, 162, 449, 245), (21, 245, 480, 194), (21, 194, 482, 252), (22, 253, 459, 171), (22, 171, 458, 246), (22, 246, 490, 203), (22, 203, 491, 253), (23, 254, 468, 180), (23, 180, 467, 247), (23, 247, 499, 212), (23, 212, 500, 254), (24, 255, 477, 189), (24, 189, 476, 248), (24, 248, 508, 221), (24, 221, 509, 255), (25, 256, 455, 167), (25, 167, 454, 249), (25, 249, 486, 199), (25, 199, 487, 256), (26, 225, 464, 176), (26, 176, 463, 250), (26, 250, 495, 208), (26, 208, 496, 225), (27, 227, 473, 185), (27, 185, 472, 251), (27, 251, 504, 217), (27, 217, 505, 227), (28, 229, 451, 163), (28, 163, 450, 252), (28, 252, 482, 195), (28, 195, 483, 229), (29, 231, 460, 172), (29, 172, 459, 253), (29, 253, 491, 204), (29, 204, 492, 231), (30, 233, 469, 181), (30, 181, 468, 254), (30, 254, 500, 213), (30, 213, 501, 233), (31, 235, 478, 190), (31, 190, 477, 255), (31, 255, 509, 222), (31, 222, 510, 235), (32, 237, 456, 168), (32, 168, 455, 256), (32, 256, 487, 200), (32, 200, 488, 237), (33, 354, 537, 281), (33, 281, 536, 353), (33, 353, 568, 345), (33, 345, 569, 354), (34, 292, 489, 201), (34, 201, 488, 291), (34, 291, 520, 265), (34, 265, 521, 292), (35, 293, 503, 215), (35, 215, 502, 290), (35, 290, 534, 279), (35, 279, 535, 293), (36, 294, 490, 202), (36, 202, 489, 292), (36, 292, 521, 266), (36, 266, 522, 294), (37, 295, 504, 216), (37, 216, 503, 293), (37, 293, 535, 280), (37, 280, 536, 295), (38, 296, 491, 203), (38, 203, 490, 294), (38, 294, 522, 267), (38, 267, 523, 296), (39, 297, 505, 217), (39, 217, 504, 295), (39, 295, 536, 281), (39, 281, 537, 297), (40, 298, 492, 204), (40, 204, 491, 296), (40, 296, 523, 268), (40, 268, 524, 298), (41, 299, 506, 218), (41, 218, 505, 297), (41, 297, 537, 282), (41, 282, 538, 299), (42, 300, 493, 205), (42, 205, 492, 298), (42, 298, 524, 269), (42, 269, 525, 300), (43, 301, 507, 219), (43, 219, 506, 299), (43, 299, 538, 283), (43, 283, 539, 301), (44, 302, 494, 206), (44, 206, 493, 300), (44, 300, 525, 270), (44, 270, 526, 302), (45, 304, 480, 193), (45, 193, 481, 303), (45, 303, 513, 257), (45, 257, 512, 304), (46, 305, 508, 220), (46, 220, 507, 301), (46, 301, 539, 284), (46, 284, 540, 305), (47, 306, 495, 207), (47, 207, 494, 302), (47, 302, 526, 271), (47, 271, 527, 306), (48, 307, 482, 194), (48, 194, 480, 304), (48, 304, 512, 258), (48, 258, 514, 307), (49, 308, 509, 221), (49, 221, 508, 305), (49, 305, 540, 285), (49, 285, 541, 308), (50, 309, 496, 208), (50, 208, 495, 306), (50, 306, 527, 272), (50, 272, 528, 309), (51, 310, 483, 195), (51, 195, 482, 307), (51, 307, 514, 259), (51, 259, 515, 310), (52, 311, 510, 222), (52, 222, 509, 308), (52, 308, 541, 286), (52, 286, 542, 311), (53, 312, 497, 209), (53, 209, 496, 309), (53, 309, 528, 273), (53, 273, 529, 312), (54, 313, 484, 196), (54, 196, 483, 310), (54, 310, 515, 260), (54, 260, 516, 313), (55, 314, 511, 223), (55, 223, 510, 311), (55, 311, 542, 287), (55, 287, 543, 314), (56, 315, 498, 210), (56, 210, 497, 312), (56, 312, 529, 274), (56, 274, 530, 315), (57, 316, 485, 197), (57, 197, 484, 313), (57, 313, 516, 261), (57, 261, 517, 316), (58, 303, 481, 224), (58, 224, 511, 314), (58, 314, 543, 288), (58, 288, 513, 303), (59, 317, 499, 211), (59, 211, 498, 315), (59, 315, 530, 275), (59, 275, 531, 317), (60, 318, 486, 198), (60, 198, 485, 316), (60, 316, 517, 262), (60, 262, 518, 318), (61, 319, 500, 212), (61, 212, 499, 317), (61, 317, 531, 276), (61, 276, 532, 319), (62, 320, 487, 199), (62, 199, 486, 318), (62, 318, 518, 263), (62, 263, 519, 320), (63, 289, 501, 213), (63, 213, 500, 319), (63, 319, 532, 277), (63, 277, 533, 289), (64, 291, 488, 200), (64, 200, 487, 320), (64, 320, 519, 264), (64, 264, 520, 291), (65, 385, 572, 348), (65, 348, 571, 446), (66, 356, 524, 268), (66, 268, 523, 355), (66, 355, 555, 332), (66, 332, 556, 356), (67, 357, 538, 282), (67, 282, 537, 354), (67, 354, 569, 346), (67, 346, 570, 357), (68, 358, 525, 269), (68, 269, 524, 356), (68, 356, 556, 333), (68, 333, 557, 358), (69, 359, 539, 283), (69, 283, 538, 357), (69, 357, 570, 347), (69, 347, 571, 359), (70, 360, 526, 270), (70, 270, 525, 358), (70, 358, 557, 334), (70, 334, 558, 360), (71, 362, 512, 257), (71, 257, 513, 361), (71, 361, 545, 321), (71, 321, 544, 362), (72, 363, 540, 284), (72, 284, 539, 359), (72, 359, 571, 348), (72, 348, 572, 363), (73, 364, 527, 271), (73, 271, 526, 360), (73, 360, 558, 335), (73, 335, 559, 364), (74, 365, 514, 258), (74, 258, 512, 362), (74, 362, 544, 322), (74, 322, 546, 365), (75, 366, 541, 285), (75, 285, 540, 363), (75, 363, 572, 349), (75, 349, 573, 366), (76, 367, 528, 272), (76, 272, 527, 364), (76, 364, 559, 336), (76, 336, 560, 367), (77, 368, 515, 259), (77, 259, 514, 365), (77, 365, 546, 323), (77, 323, 547, 368), (78, 369, 542, 286), (78, 286, 541, 366), (78, 366, 573, 350), (78, 350, 574, 369), (79, 370, 529, 273), (79, 273, 528, 367), (79, 367, 560, 337), (79, 337, 561, 370), (80, 371, 516, 260), (80, 260, 515, 368), (80, 368, 547, 324), (80, 324, 548, 371), (81, 372, 543, 287), (81, 287, 542, 369), (81, 369, 574, 351), (81, 351, 575, 372), (82, 373, 530, 274), (82, 274, 529, 370), (82, 370, 561, 338), (82, 338, 562, 373), (83, 374, 517, 261), (83, 261, 516, 371), (83, 371, 548, 325), (83, 325, 549, 374), (84, 361, 513, 288), (84, 288, 543, 372), (84, 372, 575, 352), (84, 352, 545, 361), (85, 375, 531, 275), (85, 275, 530, 373), (85, 373, 562, 339), (85, 339, 563, 375), (86, 376, 518, 262), (86, 262, 517, 374), (86, 374, 549, 326), (86, 326, 550, 376), (87, 377, 532, 276), (87, 276, 531, 375), (87, 375, 563, 340), (87, 340, 564, 377), (88, 378, 519, 263), (88, 263, 518, 376), (88, 376, 550, 327), (88, 327, 551, 378), (89, 379, 533, 277), (89, 277, 532, 377), (89, 377, 564, 341), (89, 341, 565, 379), (90, 380, 520, 264), (90, 264, 519, 378), (90, 378, 551, 328), (90, 328, 552, 380), (91, 381, 534, 278), (91, 278, 533, 379), (91, 379, 565, 342), (91, 342, 566, 381), (92, 382, 521, 265), (92, 265, 520, 380), (92, 380, 552, 329), (92, 329, 553, 382), (93, 383, 535, 279), (93, 279, 534, 381), (93, 381, 566, 343), (93, 343, 567, 383), (94, 384, 522, 266), (94, 266, 521, 382), (94, 382, 553, 330), (94, 330, 554, 384), (95, 353, 536, 280), (95, 280, 535, 383), (95, 383, 567, 344), (95, 344, 568, 353), (96, 355, 523, 267), (96, 267, 522, 384), (96, 384, 554, 331), (96, 331, 555, 355), (97, 386, 559, 335), (97, 335, 558, 447), (98, 387, 546, 322), (98, 322, 544, 445), (99, 388, 573, 349), (99, 349, 572, 385), (100, 389, 560, 336), (100, 336, 559, 386), (101, 390, 547, 323), (101, 323, 546, 387), (102, 391, 574, 350), (102, 350, 573, 388), (103, 392, 561, 337), (103, 337, 560, 389), (104, 393, 548, 324), (104, 324, 547, 390), (105, 394, 575, 351), (105, 351, 574, 391), (106, 395, 562, 338), (106, 338, 561, 392), (107, 396, 549, 325), (107, 325, 548, 393), (108, 397, 545, 352), (108, 352, 575, 394), (109, 398, 563, 339), (109, 339, 562, 395), (110, 399, 550, 326), (110, 326, 549, 396), (111, 400, 564, 340), (111, 340, 563, 398), (112, 401, 551, 327), (112, 327, 550, 399), (113, 402, 565, 341), (113, 341, 564, 400), (114, 403, 552, 328), (114, 328, 551, 401), (115, 404, 566, 342), (115, 342, 565, 402), (116, 405, 553, 329), (116, 329, 552, 403), (117, 406, 567, 343), (117, 343, 566, 404), (118, 407, 554, 330), (118, 330, 553, 405), (119, 408, 568, 344), (119, 344, 567, 406), (120, 409, 555, 331), (120, 331, 554, 407), (121, 410, 569, 345), (121, 345, 568, 408), (122, 411, 556, 332), (122, 332, 555, 409), (123, 412, 570, 346), (123, 346, 569, 410), (124, 413, 557, 333), (124, 333, 556, 411), (125, 446, 571, 347), (125, 347, 570, 412), (126, 447, 558, 334), (126, 334, 557, 413), (127, 445, 544, 321), (127, 321, 545, 397), (128, 441, 456, 169), (128, 169, 457, 415), (129, 428, 459, 172), (129, 172, 460, 436), (130, 422, 458, 171), (130, 171, 459, 428), (131, 419, 472, 185), (131, 185, 473, 424), (132, 427, 454, 167), (132, 167, 455, 433), (133, 433, 455, 168), (133, 168, 456, 441), (134, 414, 452, 165), (134, 165, 453, 420), (135, 432, 479, 192), (135, 192, 448, 161), (136, 429, 464, 177), (136, 177, 465, 435), (137, 431, 474, 187), (137, 187, 475, 438), (138, 421, 463, 176), (138, 176, 464, 429), (139, 425, 478, 191), (139, 191, 479, 432), (140, 439, 451, 164), (140, 164, 452, 414), (141, 442, 466, 179), (141, 179, 467, 416), (142, 434, 450, 163), (142, 163, 451, 439), (143, 436, 460, 173), (143, 173, 461, 440), (144, 444, 476, 189), (144, 189, 477, 418), (145, 424, 473, 186), (145, 186, 474, 431), (146, 440, 461, 174), (146, 174, 462, 417), (147, 416, 467, 180), (147, 180, 468, 423), (148, 430, 469, 182), (148, 182, 470, 437), (149, 420, 453, 166), (149, 166, 454, 427), (150, 161, 448, 160), (150, 160, 449, 426), (151, 443, 471, 184), (151, 184, 472, 419), (152, 415, 457, 170), (152, 170, 458, 422), (153, 435, 465, 178), (153, 178, 466, 442), (154, 418, 477, 190), (154, 190, 478, 425), (155, 437, 470, 183), (155, 183, 471, 443), (156, 426, 449, 162), (156, 162, 450, 434), (157, 417, 462, 175), (157, 175, 463, 421), (158, 438, 475, 188), (158, 188, 476, 444), (159, 423, 468, 181), (159, 181, 469, 430)])
me_cube_001.polygons.foreach_set('use_smooth', [True] * 512)
_uv = me_cube_001.uv_layers.new(name='UVMap')
_uv.uv.foreach_set('vector', [0.06326, 0.4204, 0.0594, 0.4263, 0.05807, 0.2078, 0.06171, 0.2064, 0.06326, 0.4204, 0.06171, 0.2064, 0.0653, 0.2049, 0.06704, 0.4145, 0.06326, 0.4204, 0.06704, 0.4145, 0.05917, 0.6296, 0.0551, 0.6395, 0.06326, 0.4204, 0.0551, 0.6395, 0.05107, 0.6492, 0.0594, 0.4263, 0.01169, 0.8911, 0.009367, 0.8944, 0.01396, 0.7191, 0.01748, 0.715, 0.01169, 0.8911, 0.01748, 0.715, 0.02105, 0.7102, 0.01413, 0.8871, 0.01169, 0.8911, 0.01413, 0.8871, 0.01611, 0.9578, 0.01403, 0.9621, 0.01169, 0.8911, 0.01403, 0.9621, 0.0121, 0.9658, 0.009367, 0.8944, 0.2206, 0.4753, 0.2162, 0.4731, 0.2156, 0.2197, 0.2197, 0.2203, 0.2206, 0.4753, 0.2197, 0.2203, 0.2238, 0.2207, 0.225, 0.4768, 0.2206, 0.4753, 0.225, 0.4768, 0.226, 0.7249, 0.2225, 0.7225, 0.2206, 0.4753, 0.2225, 0.7225, 0.219, 0.7193, 0.2162, 0.4731, 0.1433, 0.3801, 0.1402, 0.3766, 0.1425, 0.1951, 0.1458, 0.1961, 0.1433, 0.3801, 0.1458, 0.1961, 0.149, 0.1971, 0.1464, 0.384, 0.1433, 0.3801, 0.1464, 0.384, 0.1502, 0.5726, 0.1465, 0.5646, 0.1433, 0.3801, 0.1465, 0.5646, 0.1428, 0.5574, 0.1402, 0.3766, 0.09086, 0.38, 0.08772, 0.3839, 0.08575, 0.197, 0.089, 0.196, 0.09086, 0.38, 0.089, 0.196, 0.09223, 0.195, 0.09393, 0.3765, 0.09086, 0.38, 0.09393, 0.3765, 0.09073, 0.5573, 0.08707, 0.5645, 0.09086, 0.38, 0.08707, 0.5645, 0.08329, 0.5724, 0.08772, 0.3839, 0.02194, 0.47, 0.01759, 0.4727, 0.01906, 0.2194, 0.02312, 0.2187, 0.02194, 0.47, 0.02312, 0.2187, 0.02716, 0.2179, 0.02626, 0.4667, 0.02194, 0.47, 0.02626, 0.4667, 0.02105, 0.7102, 0.01748, 0.715, 0.02194, 0.47, 0.01748, 0.715, 0.01396, 0.7191, 0.01759, 0.4727, 0.1785, 0.4324, 0.1746, 0.4265, 0.1767, 0.208, 0.1804, 0.2095, 0.1785, 0.4324, 0.1804, 0.2095, 0.1841, 0.2109, 0.1825, 0.4382, 0.1785, 0.4324, 0.1825, 0.4382, 0.19, 0.6677, 0.1861, 0.6587, 0.1785, 0.4324, 0.1861, 0.6587, 0.1822, 0.6494, 0.1746, 0.4265, 0.1143, 0.3634, 0.1114, 0.364, 0.1112, 0.1914, 0.1143, 0.1913, 0.1143, 0.3634, 0.1143, 0.1913, 0.1174, 0.1912, 0.1171, 0.3632, 0.1143, 0.3634, 0.1171, 0.3632, 0.1168, 0.5301, 0.1137, 0.5305, 0.1143, 0.3634, 0.1137, 0.5305, 0.1106, 0.5318, 0.1114, 0.364, 0.05545, 0.4322, 0.05144, 0.438, 0.05063, 0.2107, 0.05438, 0.2093, 0.05545, 0.4322, 0.05438, 0.2093, 0.05807, 0.2078, 0.0594, 0.4263, 0.05545, 0.4322, 0.0594, 0.4263, 0.05107, 0.6492, 0.04711, 0.6585, 0.05545, 0.4322, 0.04711, 0.6585, 0.04321, 0.6675, 0.05144, 0.438, 0.2119, 0.4703, 0.2076, 0.467, 0.2075, 0.2182, 0.2116, 0.219, 0.2119, 0.4703, 0.2116, 0.219, 0.2156, 0.2197, 0.2162, 0.4731, 0.2119, 0.4703, 0.2162, 0.4731, 0.219, 0.7193, 0.2155, 0.7153, 0.2119, 0.4703, 0.2155, 0.7153, 0.212, 0.7104, 0.2076, 0.467, 0.1372, 0.3735, 0.1343, 0.3708, 0.1362, 0.1934, 0.1393, 0.1942, 0.1372, 0.3735, 0.1393, 0.1942, 0.1425, 0.1951, 0.1402, 0.3766, 0.1372, 0.3735, 0.1402, 0.3766, 0.1428, 0.5574, 0.1393, 0.551, 0.1372, 0.3735, 0.1393, 0.551, 0.1359, 0.5455, 0.1343, 0.3708, 0.08451, 0.3883, 0.0812, 0.3929, 0.07911, 0.1994, 0.08245, 0.1982, 0.08451, 0.3883, 0.08245, 0.1982, 0.08575, 0.197, 0.08772, 0.3839, 0.08451, 0.3883, 0.08772, 0.3839, 0.08329, 0.5724, 0.07942, 0.581, 0.08451, 0.3883, 0.07942, 0.581, 0.07545, 0.5902, 0.0812, 0.3929, 0.01323, 0.4749, 0.008848, 0.4765, 0.01088, 0.2203, 0.01498, 0.2199, 0.01323, 0.4749, 0.01498, 0.2199, 0.01906, 0.2194, 0.01759, 0.4727, 0.01323, 0.4749, 0.01759, 0.4727, 0.01396, 0.7191, 0.01046, 0.7223, 0.01323, 0.4749, 0.01046, 0.7223, 0.006984, 0.7246, 0.008848, 0.4765, 0.1633, 0.409, 0.1598, 0.4034, 0.1624, 0.2022, 0.1659, 0.2036, 0.1633, 0.409, 0.1659, 0.2036, 0.1694, 0.2051, 0.167, 0.4147, 0.1633, 0.409, 0.167, 0.4147, 0.1742, 0.6298, 0.1701, 0.6198, 0.1633, 0.409, 0.1701, 0.6198, 0.166, 0.6098, 0.1598, 0.4034, 0.1708, 0.4206, 0.167, 0.4147, 0.1694, 0.2051, 0.173, 0.2065, 0.1708, 0.4206, 0.173, 0.2065, 0.1767, 0.208, 0.1746, 0.4265, 0.1708, 0.4206, 0.1746, 0.4265, 0.1822, 0.6494, 0.1782, 0.6397, 0.1708, 0.4206, 0.1782, 0.6397, 0.1742, 0.6298, 0.167, 0.4147, 0.1086, 0.3651, 0.1057, 0.3665, 0.1049, 0.1922, 0.108, 0.1918, 0.1086, 0.3651, 0.108, 0.1918, 0.1112, 0.1914, 0.1114, 0.364, 0.1086, 0.3651, 0.1114, 0.364, 0.1106, 0.5318, 0.1075, 0.5339, 0.1086, 0.3651, 0.1075, 0.5339, 0.1043, 0.5369, 0.1057, 0.3665, 0.04736, 0.4436, 0.04323, 0.4489, 0.04298, 0.2134, 0.04683, 0.2121, 0.04736, 0.4436, 0.04683, 0.2121, 0.05063, 0.2107, 0.05144, 0.438, 0.04736, 0.4436, 0.05144, 0.438, 0.04321, 0.6675, 0.0394, 0.676, 0.04736, 0.4436, 0.0394, 0.676, 0.03566, 0.6839, 0.04323, 0.4489, 0.2033, 0.4632, 0.1991, 0.4589, 0.1996, 0.2161, 0.2035, 0.2172, 0.2033, 0.4632, 0.2035, 0.2172, 0.2075, 0.2182, 0.2076, 0.467, 0.2033, 0.4632, 0.2076, 0.467, 0.212, 0.7104, 0.2084, 0.7048, 0.2033, 0.4632, 0.2084, 0.7048, 0.2048, 0.6986, 0.1991, 0.4589, 0.1314, 0.3685, 0.1285, 0.3666, 0.1299, 0.1922, 0.133, 0.1928, 0.1314, 0.3685, 0.133, 0.1928, 0.1362, 0.1934, 0.1343, 0.3708, 0.1314, 0.3685, 0.1343, 0.3708, 0.1359, 0.5455, 0.1326, 0.5408, 0.1314, 0.3685, 0.1326, 0.5408, 0.1294, 0.5369, 0.1285, 0.3666, 0.0778, 0.3979, 0.07431, 0.4032, 0.07231, 0.2021, 0.07574, 0.2007, 0.0778, 0.3979, 0.07574, 0.2007, 0.07911, 0.1994, 0.0812, 0.3929, 0.0778, 0.3979, 0.0812, 0.3929, 0.07545, 0.5902, 0.07142, 0.5997, 0.0778, 0.3979, 0.07142, 0.5997, 0.06735, 0.6096, 0.07431, 0.4032, 0.004456, 0.4774, 4.856e-05, 0.4777, 0.002664, 0.2206, 0.006777, 0.2205, 0.004456, 0.4774, 0.006777, 0.2205, 0.01088, 0.2203, 0.008848, 0.4765, 0.004456, 0.4774, 0.008848, 0.4765, 0.006984, 0.7246, 0.003519, 0.726, 0.004456, 0.4774, 0.003519, 0.726, 4.834e-05, 0.7265, 4.856e-05, 0.4777, 0.1563, 0.3981, 0.1529, 0.393, 0.1556, 0.1995, 0.159, 0.2008, 0.1563, 0.3981, 0.159, 0.2008, 0.1624, 0.2022, 0.1598, 0.4034, 0.1563, 0.3981, 0.1598, 0.4034, 0.166, 0.6098, 0.162, 0.5999, 0.1563, 0.3981, 0.162, 0.5999, 0.158, 0.5903, 0.1529, 0.393, 0.1028, 0.3684, 0.09989, 0.3707, 0.09861, 0.1934, 0.1018, 0.1927, 0.1028, 0.3684, 0.1018, 0.1927, 0.1049, 0.1922, 0.1057, 0.3665, 0.1028, 0.3684, 0.1057, 0.3665, 0.1043, 0.5369, 0.101, 0.5407, 0.1028, 0.3684, 0.101, 0.5407, 0.09769, 0.5454, 0.09989, 0.3707, 0.03904, 0.454, 0.03482, 0.4587, 0.03514, 0.2159, 0.03908, 0.2147, 0.03904, 0.454, 0.03908, 0.2147, 0.04298, 0.2134, 0.04323, 0.4489, 0.03904, 0.454, 0.04323, 0.4489, 0.03566, 0.6839, 0.03195, 0.6914, 0.03904, 0.454, 0.03195, 0.6914, 0.02828, 0.6983, 0.03482, 0.4587, 0.1949, 0.4543, 0.1907, 0.4492, 0.1917, 0.2137, 0.1956, 0.215, 0.1949, 0.4543, 0.1956, 0.215, 0.1996, 0.2161, 0.1991, 0.4589, 0.1949, 0.4543, 0.1991, 0.4589, 0.2048, 0.6986, 0.2011, 0.6916, 0.1949, 0.4543, 0.2011, 0.6916, 0.1975, 0.6842, 0.1907, 0.4492, 0.1256, 0.3651, 0.1228, 0.3641, 0.1236, 0.1915, 0.1267, 0.1918, 0.1256, 0.3651, 0.1267, 0.1918, 0.1299, 0.1922, 0.1285, 0.3666, 0.1256, 0.3651, 0.1285, 0.3666, 0.1294, 0.5369, 0.1262, 0.5339, 0.1256, 0.3651, 0.1262, 0.5339, 0.123, 0.5318, 0.1228, 0.3641, 0.07072, 0.4088, 0.06704, 0.4145, 0.0653, 0.2049, 0.06883, 0.2035, 0.07072, 0.4088, 0.06883, 0.2035, 0.07231, 0.2021, 0.07431, 0.4032, 0.07072, 0.4088, 0.07431, 0.4032, 0.06735, 0.6096, 0.06326, 0.6196, 0.07072, 0.4088, 0.06326, 0.6196, 0.05917, 0.6296, 0.06704, 0.4145, 0.2294, 0.4778, 0.225, 0.4768, 0.2238, 0.2207, 0.2279, 0.2209, 0.2294, 0.4778, 0.2279, 0.2209, 0.232, 0.221, 0.2338, 0.4781, 0.2294, 0.4778, 0.2338, 0.4781, 0.2329, 0.7268, 0.2294, 0.7263, 0.2294, 0.4778, 0.2294, 0.7263, 0.226, 0.7249, 0.225, 0.4768, 0.1496, 0.3884, 0.1464, 0.384, 0.149, 0.1971, 0.1523, 0.1983, 0.1496, 0.3884, 0.1523, 0.1983, 0.1556, 0.1995, 0.1529, 0.393, 0.1496, 0.3884, 0.1529, 0.393, 0.158, 0.5903, 0.1541, 0.5812, 0.1496, 0.3884, 0.1541, 0.5812, 0.1502, 0.5726, 0.1464, 0.384, 0.09694, 0.3734, 0.09393, 0.3765, 0.09223, 0.195, 0.09543, 0.1941, 0.09694, 0.3734, 0.09543, 0.1941, 0.09861, 0.1934, 0.09989, 0.3707, 0.09694, 0.3734, 0.09989, 0.3707, 0.09769, 0.5454, 0.09427, 0.5509, 0.09694, 0.3734, 0.09427, 0.5509, 0.09073, 0.5573, 0.09393, 0.3765, 0.03056, 0.4629, 0.02626, 0.4667, 0.02716, 0.2179, 0.03117, 0.2169, 0.03056, 0.4629, 0.03117, 0.2169, 0.03514, 0.2159, 0.03482, 0.4587, 0.03056, 0.4629, 0.03482, 0.4587, 0.02828, 0.6983, 0.02464, 0.7046, 0.03056, 0.4629, 0.02464, 0.7046, 0.02105, 0.7102, 0.02626, 0.4667, 0.1866, 0.4438, 0.1825, 0.4382, 0.1841, 0.2109, 0.1879, 0.2123, 0.1866, 0.4438, 0.1879, 0.2123, 0.1917, 0.2137, 0.1907, 0.4492, 0.1866, 0.4438, 0.1907, 0.4492, 0.1975, 0.6842, 0.1938, 0.6762, 0.1866, 0.4438, 0.1938, 0.6762, 0.19, 0.6677, 0.1825, 0.4382, 0.1199, 0.3634, 0.1171, 0.3632, 0.1174, 0.1912, 0.1205, 0.1913, 0.1199, 0.3634, 0.1205, 0.1913, 0.1236, 0.1915, 0.1228, 0.3641, 0.1199, 0.3634, 0.1228, 0.3641, 0.123, 0.5318, 0.1199, 0.5305, 0.1199, 0.3634, 0.1199, 0.5305, 0.1168, 0.5301, 0.1171, 0.3632, 0.201, 0.9973, 0.2005, 0.9947, 0.2235, 0.971, 0.2251, 0.9727, 0.201, 0.9973, 0.2251, 0.9727, 0.2269, 0.974, 0.2014, 0.9997, 0.201, 0.9973, 0.2014, 0.9997, 0.166, 0.9795, 0.1671, 0.9778, 0.201, 0.9973, 0.1671, 0.9778, 0.1677, 0.9756, 0.2005, 0.9947, 0.1127, 0.6927, 0.1087, 0.6948, 0.1106, 0.5318, 0.1137, 0.5305, 0.1127, 0.6927, 0.1137, 0.5305, 0.1168, 0.5301, 0.1166, 0.6919, 0.1127, 0.6927, 0.1166, 0.6919, 0.1164, 0.7843, 0.1121, 0.785, 0.1127, 0.6927, 0.1121, 0.785, 0.1075, 0.7873, 0.1087, 0.6948, 0.007139, 0.8971, 0.00498, 0.899, 0.006984, 0.7246, 0.01046, 0.7223, 0.007139, 0.8971, 0.01046, 0.7223, 0.01396, 0.7191, 0.009367, 0.8944, 0.007139, 0.8971, 0.009367, 0.8944, 0.0121, 0.9658, 0.0103, 0.9688, 0.007139, 0.8971, 0.0103, 0.9688, 0.008587, 0.9711, 0.00498, 0.899, 0.1047, 0.6985, 0.1004, 0.7036, 0.1043, 0.5369, 0.1075, 0.5339, 0.1047, 0.6985, 0.1075, 0.5339, 0.1106, 0.5318, 0.1087, 0.6948, 0.1047, 0.6985, 0.1087, 0.6948, 0.1075, 0.7873, 0.1025, 0.791, 0.1047, 0.6985, 0.1025, 0.791, 0.09746, 0.796, 0.1004, 0.7036, 0.002853, 0.9002, 0.0007103, 0.9007, 4.834e-05, 0.7265, 0.003519, 0.726, 0.002853, 0.9002, 0.003519, 0.726, 0.006984, 0.7246, 0.00498, 0.899, 0.002853, 0.9002, 0.00498, 0.899, 0.008587, 0.9711, 0.006899, 0.9729, 0.002853, 0.9002, 0.006899, 0.9729, 0.005111, 0.9741, 0.0007103, 0.9007, 0.09591, 0.7101, 0.09124, 0.7179, 0.09769, 0.5454, 0.101, 0.5407, 0.09591, 0.7101, 0.101, 0.5407, 0.1043, 0.5369, 0.1004, 0.7036, 0.09591, 0.7101, 0.1004, 0.7036, 0.09746, 0.796, 0.09239, 0.8017, 0.09591, 0.7101, 0.09239, 0.8017, 0.08745, 0.8079, 0.09124, 0.7179, 0.2295, 0.9002, 0.2273, 0.899, 0.226, 0.7249, 0.2294, 0.7263, 0.2295, 0.9002, 0.2294, 0.7263, 0.2329, 0.7268, 0.2316, 0.9007, 0.2295, 0.9002, 0.2316, 0.9007, 0.2269, 0.974, 0.2251, 0.9727, 0.2295, 0.9002, 0.2251, 0.9727, 0.2235, 0.971, 0.2273, 0.899, 0.08643, 0.7267, 0.08154, 0.7364, 0.09073, 0.5573, 0.09427, 0.5509, 0.08643, 0.7267, 0.09427, 0.5509, 0.09769, 0.5454, 0.09124, 0.7179, 0.08643, 0.7267, 0.09124, 0.7179, 0.08745, 0.8079, 0.08269, 0.8145, 0.08643, 0.7267, 0.08269, 0.8145, 0.07813, 0.8214, 0.08154, 0.7364, 0.2252, 0.8971, 0.223, 0.8944, 0.219, 0.7193, 0.2225, 0.7225, 0.2252, 0.8971, 0.2225, 0.7225, 0.226, 0.7249, 0.2273, 0.899, 0.2252, 0.8971, 0.2273, 0.899, 0.2235, 0.971, 0.2218, 0.9687, 0.2252, 0.8971, 0.2218, 0.9687, 0.22, 0.9657, 0.223, 0.8944, 0.07663, 0.7465, 0.07178, 0.7569, 0.08329, 0.5724, 0.08707, 0.5645, 0.07663, 0.7465, 0.08707, 0.5645, 0.09073, 0.5573, 0.08154, 0.7364, 0.07663, 0.7465, 0.08154, 0.7364, 0.07813, 0.8214, 0.07373, 0.8286, 0.07663, 0.7465, 0.07373, 0.8286, 0.06945, 0.8361, 0.07178, 0.7569, 0.2207, 0.8911, 0.2183, 0.8871, 0.212, 0.7104, 0.2155, 0.7153, 0.2207, 0.8911, 0.2155, 0.7153, 0.219, 0.7193, 0.223, 0.8944, 0.2207, 0.8911, 0.223, 0.8944, 0.22, 0.9657, 0.2181, 0.962, 0.2207, 0.8911, 0.2181, 0.962, 0.216, 0.9576, 0.2183, 0.8871, 0.06703, 0.7674, 0.06241, 0.7778, 0.07545, 0.5902, 0.07942, 0.581, 0.06703, 0.7674, 0.07942, 0.581, 0.08329, 0.5724, 0.07178, 0.7569, 0.06703, 0.7674, 0.07178, 0.7569, 0.06945, 0.8361, 0.06528, 0.8439, 0.06703, 0.7674, 0.06528, 0.8439, 0.06119, 0.8521, 0.06241, 0.7778, 0.1832, 0.8079, 0.1791, 0.7982, 0.166, 0.6098, 0.1701, 0.6198, 0.1832, 0.8079, 0.1701, 0.6198, 0.1742, 0.6298, 0.1871, 0.8173, 0.1832, 0.8079, 0.1871, 0.8173, 0.1867, 0.8862, 0.183, 0.8775, 0.1832, 0.8079, 0.183, 0.8775, 0.1793, 0.8689, 0.1791, 0.7982, 0.2157, 0.8824, 0.2131, 0.8772, 0.2048, 0.6986, 0.2084, 0.7048, 0.2157, 0.8824, 0.2084, 0.7048, 0.212, 0.7104, 0.2183, 0.8871, 0.2157, 0.8824, 0.2183, 0.8871, 0.216, 0.9576, 0.2138, 0.9526, 0.2157, 0.8824, 0.2138, 0.9526, 0.2114, 0.947, 0.2131, 0.8772, 0.05795, 0.7881, 0.05365, 0.7981, 0.06735, 0.6096, 0.07142, 0.5997, 0.05795, 0.7881, 0.07142, 0.5997, 0.07545, 0.5902, 0.06241, 0.7778, 0.05795, 0.7881, 0.06241, 0.7778, 0.06119, 0.8521, 0.05719, 0.8605, 0.05795, 0.7881, 0.05719, 0.8605, 0.05328, 0.869, 0.05365, 0.7981, 0.1749, 0.7882, 0.1705, 0.7779, 0.158, 0.5903, 0.162, 0.5999, 0.1749, 0.7882, 0.162, 0.5999, 0.166, 0.6098, 0.1791, 0.7982, 0.1749, 0.7882, 0.1791, 0.7982, 0.1793, 0.8689, 0.1754, 0.8604, 0.1749, 0.7882, 0.1754, 0.8604, 0.1715, 0.852, 0.1705, 0.7779, 0.2103, 0.8714, 0.2074, 0.8651, 0.1975, 0.6842, 0.2011, 0.6916, 0.2103, 0.8714, 0.2011, 0.6916, 0.2048, 0.6986, 0.2131, 0.8772, 0.2103, 0.8714, 0.2131, 0.8772, 0.2114, 0.947, 0.2088, 0.9408, 0.2103, 0.8714, 0.2088, 0.9408, 0.2061, 0.9341, 0.2074, 0.8651, 0.04952, 0.8078, 0.04555, 0.8173, 0.05917, 0.6296, 0.06326, 0.6196, 0.04952, 0.8078, 0.06326, 0.6196, 0.06735, 0.6096, 0.05365, 0.7981, 0.04952, 0.8078, 0.05365, 0.7981, 0.05328, 0.869, 0.04947, 0.8777, 0.04952, 0.8078, 0.04947, 0.8777, 0.04577, 0.8864, 0.04555, 0.8173, 0.1659, 0.7675, 0.1612, 0.757, 0.1502, 0.5726, 0.1541, 0.5812, 0.1659, 0.7675, 0.1541, 0.5812, 0.158, 0.5903, 0.1705, 0.7779, 0.1659, 0.7675, 0.1705, 0.7779, 0.1715, 0.852, 0.1674, 0.8439, 0.1659, 0.7675, 0.1674, 0.8439, 0.1633, 0.8361, 0.1612, 0.757, 0.2044, 0.8583, 0.2013, 0.851, 0.19, 0.6677, 0.1938, 0.6762, 0.2044, 0.8583, 0.1938, 0.6762, 0.1975, 0.6842, 0.2074, 0.8651, 0.2044, 0.8583, 0.2074, 0.8651, 0.2061, 0.9341, 0.2032, 0.9269, 0.2044, 0.8583, 0.2032, 0.9269, 0.2002, 0.9193, 0.2013, 0.851, 0.04175, 0.8263, 0.03811, 0.835, 0.05107, 0.6492, 0.0551, 0.6395, 0.04175, 0.8263, 0.0551, 0.6395, 0.05917, 0.6296, 0.04555, 0.8173, 0.04175, 0.8263, 0.04555, 0.8173, 0.04577, 0.8864, 0.04218, 0.8949, 0.04175, 0.8263, 0.04218, 0.8949, 0.03871, 0.9034, 0.03811, 0.835, 0.1563, 0.7466, 0.1515, 0.7365, 0.1428, 0.5574, 0.1465, 0.5646, 0.1563, 0.7466, 0.1465, 0.5646, 0.1502, 0.5726, 0.1612, 0.757, 0.1563, 0.7466, 0.1612, 0.757, 0.1633, 0.8361, 0.159, 0.8286, 0.1563, 0.7466, 0.159, 0.8286, 0.1547, 0.8214, 0.1515, 0.7365, 0.198, 0.8432, 0.1945, 0.835, 0.1822, 0.6494, 0.1861, 0.6587, 0.198, 0.8432, 0.1861, 0.6587, 0.19, 0.6677, 0.2013, 0.851, 0.198, 0.8432, 0.2013, 0.851, 0.2002, 0.9193, 0.197, 0.9114, 0.198, 0.8432, 0.197, 0.9114, 0.1937, 0.9032, 0.1945, 0.835, 0.03462, 0.8432, 0.0313, 0.851, 0.04321, 0.6675, 0.04711, 0.6585, 0.03462, 0.8432, 0.04711, 0.6585, 0.05107, 0.6492, 0.03811, 0.835, 0.03462, 0.8432, 0.03811, 0.835, 0.03871, 0.9034, 0.03536, 0.9116, 0.03462, 0.8432, 0.03536, 0.9116, 0.03215, 0.9195, 0.0313, 0.851, 0.1466, 0.7268, 0.1418, 0.718, 0.1359, 0.5455, 0.1393, 0.551, 0.1466, 0.7268, 0.1393, 0.551, 0.1428, 0.5574, 0.1515, 0.7365, 0.1466, 0.7268, 0.1515, 0.7365, 0.1547, 0.8214, 0.1501, 0.8146, 0.1466, 0.7268, 0.1501, 0.8146, 0.1454, 0.808, 0.1418, 0.718, 0.1909, 0.8264, 0.1871, 0.8173, 0.1742, 0.6298, 0.1782, 0.6397, 0.1909, 0.8264, 0.1782, 0.6397, 0.1822, 0.6494, 0.1945, 0.835, 0.1909, 0.8264, 0.1945, 0.835, 0.1937, 0.9032, 0.1902, 0.8948, 0.1909, 0.8264, 0.1902, 0.8948, 0.1867, 0.8862, 0.1871, 0.8173, 0.02813, 0.8583, 0.02508, 0.8651, 0.03566, 0.6839, 0.0394, 0.676, 0.02813, 0.8583, 0.0394, 0.676, 0.04321, 0.6675, 0.0313, 0.851, 0.02813, 0.8583, 0.0313, 0.851, 0.03215, 0.9195, 0.02907, 0.9271, 0.02813, 0.8583, 0.02907, 0.9271, 0.02614, 0.9342, 0.02508, 0.8651, 0.1372, 0.7102, 0.1327, 0.7036, 0.1294, 0.5369, 0.1326, 0.5408, 0.1372, 0.7102, 0.1326, 0.5408, 0.1359, 0.5455, 0.1418, 0.718, 0.1372, 0.7102, 0.1418, 0.718, 0.1454, 0.808, 0.1405, 0.8017, 0.1372, 0.7102, 0.1405, 0.8017, 0.1354, 0.796, 0.1327, 0.7036, 0.02216, 0.8714, 0.01936, 0.8772, 0.02828, 0.6983, 0.03195, 0.6914, 0.02216, 0.8714, 0.03195, 0.6914, 0.03566, 0.6839, 0.02508, 0.8651, 0.02216, 0.8714, 0.02508, 0.8651, 0.02614, 0.9342, 0.02338, 0.941, 0.02216, 0.8714, 0.02338, 0.941, 0.02078, 0.9471, 0.01936, 0.8772, 0.1285, 0.6985, 0.1244, 0.6949, 0.123, 0.5318, 0.1262, 0.5339, 0.1285, 0.6985, 0.1262, 0.5339, 0.1294, 0.5369, 0.1327, 0.7036, 0.1285, 0.6985, 0.1327, 0.7036, 0.1354, 0.796, 0.1303, 0.791, 0.1285, 0.6985, 0.1303, 0.791, 0.1254, 0.7873, 0.1244, 0.6949, 0.01668, 0.8824, 0.01413, 0.8871, 0.02105, 0.7102, 0.02464, 0.7046, 0.01668, 0.8824, 0.02464, 0.7046, 0.02828, 0.6983, 0.01936, 0.8772, 0.01668, 0.8824, 0.01936, 0.8772, 0.02078, 0.9471, 0.01836, 0.9528, 0.01668, 0.8824, 0.01836, 0.9528, 0.01611, 0.9578, 0.01413, 0.8871, 0.1204, 0.6927, 0.1166, 0.6919, 0.1168, 0.5301, 0.1199, 0.5305, 0.1204, 0.6927, 0.1199, 0.5305, 0.123, 0.5318, 0.1244, 0.6949, 0.1204, 0.6927, 0.1244, 0.6949, 0.1254, 0.7873, 0.1208, 0.785, 0.1204, 0.6927, 0.1208, 0.785, 0.1164, 0.7843, 0.1166, 0.6919, 0.1314, 0.9038, 0.1312, 0.8996, 0.1652, 0.9511, 0.1663, 0.9566, 0.1314, 0.9038, 0.1663, 0.9566, 0.1671, 0.9616, 0.1313, 0.9075, 0.09024, 0.8325, 0.08644, 0.8385, 0.07813, 0.8214, 0.08269, 0.8145, 0.09024, 0.8325, 0.08269, 0.8145, 0.08745, 0.8079, 0.09428, 0.8273, 0.09024, 0.8325, 0.09428, 0.8273, 0.1091, 0.8313, 0.1062, 0.8335, 0.09024, 0.8325, 0.1062, 0.8335, 0.1032, 0.8367, 0.08644, 0.8385, 0.1998, 0.9917, 0.1989, 0.9882, 0.22, 0.9657, 0.2218, 0.9687, 0.1998, 0.9917, 0.2218, 0.9687, 0.2235, 0.971, 0.2005, 0.9947, 0.1998, 0.9917, 0.2005, 0.9947, 0.1677, 0.9756, 0.168, 0.9729, 0.1998, 0.9917, 0.168, 0.9729, 0.168, 0.9697, 0.1989, 0.9882, 0.08284, 0.8452, 0.07939, 0.8526, 0.06945, 0.8361, 0.07373, 0.8286, 0.08284, 0.8452, 0.07373, 0.8286, 0.07813, 0.8214, 0.08644, 0.8385, 0.08284, 0.8452, 0.08644, 0.8385, 0.1032, 0.8367, 0.1002, 0.8411, 0.08284, 0.8452, 0.1002, 0.8411, 0.09734, 0.8466, 0.07939, 0.8526, 0.1978, 0.9842, 0.1965, 0.9795, 0.216, 0.9576, 0.2181, 0.962, 0.1978, 0.9842, 0.2181, 0.962, 0.22, 0.9657, 0.1989, 0.9882, 0.1978, 0.9842, 0.1989, 0.9882, 0.168, 0.9697, 0.1677, 0.9659, 0.1978, 0.9842, 0.1677, 0.9659, 0.1671, 0.9616, 0.1965, 0.9795, 0.07603, 0.8606, 0.07272, 0.869, 0.06119, 0.8521, 0.06528, 0.8439, 0.07603, 0.8606, 0.06528, 0.8439, 0.06945, 0.8361, 0.07939, 0.8526, 0.07603, 0.8606, 0.07939, 0.8526, 0.09734, 0.8466, 0.09458, 0.8529, 0.07603, 0.8606, 0.09458, 0.8529, 0.09194, 0.86, 0.07272, 0.869, 0.1695, 0.8955, 0.1663, 0.8865, 0.1793, 0.8689, 0.183, 0.8775, 0.1695, 0.8955, 0.183, 0.8775, 0.1867, 0.8862, 0.1725, 0.9046, 0.1695, 0.8955, 0.1725, 0.9046, 0.1503, 0.8919, 0.1481, 0.8835, 0.1695, 0.8955, 0.1481, 0.8835, 0.1457, 0.8753, 0.1663, 0.8865, 0.1949, 0.9742, 0.1932, 0.9683, 0.2114, 0.947, 0.2138, 0.9526, 0.1949, 0.9742, 0.2138, 0.9526, 0.216, 0.9576, 0.1965, 0.9795, 0.1949, 0.9742, 0.1965, 0.9795, 0.1671, 0.9616, 0.1663, 0.9566, 0.1949, 0.9742, 0.1663, 0.9566, 0.1652, 0.9511, 0.1932, 0.9683, 0.06945, 0.8777, 0.06622, 0.8867, 0.05328, 0.869, 0.05719, 0.8605, 0.06945, 0.8777, 0.05719, 0.8605, 0.06119, 0.8521, 0.07272, 0.869, 0.06945, 0.8777, 0.07272, 0.869, 0.09194, 0.86, 0.08941, 0.8676, 0.06945, 0.8777, 0.08941, 0.8676, 0.08696, 0.8756, 0.06622, 0.8867, 0.1631, 0.8775, 0.1599, 0.8688, 0.1715, 0.852, 0.1754, 0.8604, 0.1631, 0.8775, 0.1754, 0.8604, 0.1793, 0.8689, 0.1663, 0.8865, 0.1631, 0.8775, 0.1663, 0.8865, 0.1457, 0.8753, 0.1433, 0.8673, 0.1631, 0.8775, 0.1433, 0.8673, 0.1408, 0.8598, 0.1599, 0.8688, 0.1912, 0.9619, 0.189, 0.9549, 0.2061, 0.9341, 0.2088, 0.9408, 0.1912, 0.9619, 0.2088, 0.9408, 0.2114, 0.947, 0.1932, 0.9683, 0.1912, 0.9619, 0.1932, 0.9683, 0.1652, 0.9511, 0.1639, 0.9451, 0.1912, 0.9619, 0.1639, 0.9451, 0.1624, 0.9386, 0.189, 0.9549, 0.06303, 0.8958, 0.05989, 0.9049, 0.04577, 0.8864, 0.04947, 0.8777, 0.06303, 0.8958, 0.04947, 0.8777, 0.05328, 0.869, 0.06622, 0.8867, 0.06303, 0.8958, 0.06622, 0.8867, 0.08696, 0.8756, 0.08457, 0.8839, 0.06303, 0.8958, 0.08457, 0.8839, 0.08222, 0.8922, 0.05989, 0.9049, 0.1567, 0.8604, 0.1533, 0.8525, 0.1633, 0.8361, 0.1674, 0.8439, 0.1567, 0.8604, 0.1674, 0.8439, 0.1715, 0.852, 0.1599, 0.8688, 0.1567, 0.8604, 0.1599, 0.8688, 0.1408, 0.8598, 0.1383, 0.8527, 0.1567, 0.8604, 0.1383, 0.8527, 0.1356, 0.8464, 0.1533, 0.8525, 0.1866, 0.9474, 0.184, 0.9394, 0.2002, 0.9193, 0.2032, 0.9269, 0.1866, 0.9474, 0.2032, 0.9269, 0.2061, 0.9341, 0.189, 0.9549, 0.1866, 0.9474, 0.189, 0.9549, 0.1624, 0.9386, 0.1607, 0.9316, 0.1866, 0.9474, 0.1607, 0.9316, 0.1588, 0.9242, 0.184, 0.9394, 0.05681, 0.9139, 0.05382, 0.9228, 0.03871, 0.9034, 0.04218, 0.8949, 0.05681, 0.9139, 0.04218, 0.8949, 0.04577, 0.8864, 0.05989, 0.9049, 0.05681, 0.9139, 0.05989, 0.9049, 0.08222, 0.8922, 0.07993, 0.9006, 0.05681, 0.9139, 0.07993, 0.9006, 0.07771, 0.9088, 0.05382, 0.9228, 0.1499, 0.8451, 0.1464, 0.8384, 0.1547, 0.8214, 0.159, 0.8286, 0.1499, 0.8451, 0.159, 0.8286, 0.1633, 0.8361, 0.1533, 0.8525, 0.1499, 0.8451, 0.1533, 0.8525, 0.1356, 0.8464, 0.1327, 0.841, 0.1499, 0.8451, 0.1327, 0.841, 0.1298, 0.8366, 0.1464, 0.8384, 0.1813, 0.9311, 0.1785, 0.9225, 0.1937, 0.9032, 0.197, 0.9114, 0.1813, 0.9311, 0.197, 0.9114, 0.2002, 0.9193, 0.184, 0.9394, 0.1813, 0.9311, 0.184, 0.9394, 0.1588, 0.9242, 0.1568, 0.9165, 0.1813, 0.9311, 0.1568, 0.9165, 0.1548, 0.9084, 0.1785, 0.9225, 0.05094, 0.9314, 0.04819, 0.9397, 0.03215, 0.9195, 0.03536, 0.9116, 0.05094, 0.9314, 0.03536, 0.9116, 0.03871, 0.9034, 0.05382, 0.9228, 0.05094, 0.9314, 0.05382, 0.9228, 0.07771, 0.9088, 0.07557, 0.9168, 0.05094, 0.9314, 0.07557, 0.9168, 0.07354, 0.9246, 0.04819, 0.9397, 0.1426, 0.8324, 0.1386, 0.8274, 0.1454, 0.808, 0.1501, 0.8146, 0.1426, 0.8324, 0.1501, 0.8146, 0.1547, 0.8214, 0.1464, 0.8384, 0.1426, 0.8324, 0.1464, 0.8384, 0.1298, 0.8366, 0.1269, 0.8334, 0.1426, 0.8324, 0.1269, 0.8334, 0.1242, 0.8313, 0.1386, 0.8274, 0.1756, 0.9136, 0.1725, 0.9046, 0.1867, 0.8862, 0.1902, 0.8948, 0.1756, 0.9136, 0.1902, 0.8948, 0.1937, 0.9032, 0.1785, 0.9225, 0.1756, 0.9136, 0.1785, 0.9225, 0.1548, 0.9084, 0.1526, 0.9002, 0.1756, 0.9136, 0.1526, 0.9002, 0.1503, 0.8919, 0.1725, 0.9046, 0.04559, 0.9477, 0.04316, 0.9551, 0.02614, 0.9342, 0.02907, 0.9271, 0.04559, 0.9477, 0.02907, 0.9271, 0.03215, 0.9195, 0.04819, 0.9397, 0.04559, 0.9477, 0.04819, 0.9397, 0.07354, 0.9246, 0.07164, 0.932, 0.04559, 0.9477, 0.07164, 0.932, 0.0699, 0.939, 0.04316, 0.9551, 0.1343, 0.8233, 0.13, 0.8204, 0.1354, 0.796, 0.1405, 0.8017, 0.1343, 0.8233, 0.1405, 0.8017, 0.1454, 0.808, 0.1386, 0.8274, 0.1343, 0.8233, 0.1386, 0.8274, 0.1242, 0.8313, 0.1219, 0.8302, 0.1343, 0.8233, 0.1219, 0.8302, 0.12, 0.8297, 0.13, 0.8204, 0.04093, 0.9621, 0.03891, 0.9686, 0.02078, 0.9471, 0.02338, 0.941, 0.04093, 0.9621, 0.02338, 0.941, 0.02614, 0.9342, 0.04316, 0.9551, 0.04093, 0.9621, 0.04316, 0.9551, 0.0699, 0.939, 0.06835, 0.9455, 0.04093, 0.9621, 0.06835, 0.9455, 0.067, 0.9516, 0.03891, 0.9686, 0.1259, 0.8185, 0.1222, 0.8175, 0.1254, 0.7873, 0.1303, 0.791, 0.1259, 0.8185, 0.1303, 0.791, 0.1354, 0.796, 0.13, 0.8204, 0.1259, 0.8185, 0.13, 0.8204, 0.12, 0.8297, 0.1187, 0.8297, 0.1259, 0.8185, 0.1187, 0.8297, 0.1178, 0.8298, 0.1222, 0.8175, 0.03711, 0.9745, 0.03553, 0.9798, 0.01611, 0.9578, 0.01836, 0.9528, 0.03711, 0.9745, 0.01836, 0.9528, 0.02078, 0.9471, 0.03891, 0.9686, 0.03711, 0.9745, 0.03891, 0.9686, 0.067, 0.9516, 0.06589, 0.957, 0.03711, 0.9745, 0.06589, 0.957, 0.06502, 0.962, 0.03553, 0.9798, 0.1191, 0.817, 0.1164, 0.8168, 0.1164, 0.7843, 0.1208, 0.785, 0.1191, 0.817, 0.1208, 0.785, 0.1254, 0.7873, 0.1222, 0.8175, 0.1191, 0.817, 0.1222, 0.8175, 0.1178, 0.8298, 0.1171, 0.8299, 0.1191, 0.817, 0.1171, 0.8299, 0.1166, 0.8299, 0.1164, 0.8168, 0.03418, 0.9844, 0.03306, 0.9885, 0.0121, 0.9658, 0.01403, 0.9621, 0.03418, 0.9844, 0.01403, 0.9621, 0.01611, 0.9578, 0.03553, 0.9798, 0.03418, 0.9844, 0.03553, 0.9798, 0.06502, 0.962, 0.06442, 0.9663, 0.03418, 0.9844, 0.06442, 0.9663, 0.06409, 0.9701, 0.03306, 0.9885, 0.1137, 0.817, 0.1106, 0.8175, 0.1075, 0.7873, 0.1121, 0.785, 0.1137, 0.817, 0.1121, 0.785, 0.1164, 0.7843, 0.1164, 0.8168, 0.1137, 0.817, 0.1164, 0.8168, 0.1166, 0.8299, 0.116, 0.8299, 0.1137, 0.817, 0.116, 0.8299, 0.1153, 0.8298, 0.1106, 0.8175, 0.03215, 0.992, 0.03145, 0.9949, 0.008587, 0.9711, 0.0103, 0.9688, 0.03215, 0.992, 0.0103, 0.9688, 0.0121, 0.9658, 0.03306, 0.9885, 0.03215, 0.992, 0.03306, 0.9885, 0.06409, 0.9701, 0.06406, 0.9733, 0.03215, 0.992, 0.06406, 0.9733, 0.06434, 0.976, 0.03145, 0.9949, 0.1069, 0.8186, 0.1028, 0.8205, 0.09746, 0.796, 0.1025, 0.791, 0.1069, 0.8186, 0.1025, 0.791, 0.1075, 0.7873, 0.1106, 0.8175, 0.1069, 0.8186, 0.1106, 0.8175, 0.1153, 0.8298, 0.1143, 0.8298, 0.1069, 0.8186, 0.1143, 0.8298, 0.113, 0.8299, 0.1028, 0.8205, 0.03092, 0.9976, 0.03051, 1.0, 0.005111, 0.9741, 0.006899, 0.9729, 0.03092, 0.9976, 0.006899, 0.9729, 0.008587, 0.9711, 0.03145, 0.9949, 0.03092, 0.9976, 0.03145, 0.9949, 0.06434, 0.976, 0.06497, 0.9782, 0.03092, 0.9976, 0.06497, 0.9782, 0.06603, 0.9799, 0.03051, 1.0, 0.09855, 0.8233, 0.09428, 0.8273, 0.08745, 0.8079, 0.09239, 0.8017, 0.09855, 0.8233, 0.09239, 0.8017, 0.09746, 0.796, 0.1028, 0.8205, 0.09855, 0.8233, 0.1028, 0.8205, 0.113, 0.8299, 0.1116, 0.8303, 0.09855, 0.8233, 0.1116, 0.8303, 0.1091, 0.8313, 0.09428, 0.8273, 0.109, 0.8452, 0.1081, 0.8494, 0.08696, 0.8756, 0.08941, 0.8676, 0.109, 0.8452, 0.08941, 0.8676, 0.09194, 0.86, 0.11, 0.8415, 0.124, 0.8449, 0.123, 0.8413, 0.1408, 0.8598, 0.1433, 0.8673, 0.124, 0.8449, 0.1433, 0.8673, 0.1457, 0.8753, 0.1249, 0.8491, 0.131, 0.8951, 0.1306, 0.8904, 0.1624, 0.9386, 0.1639, 0.9451, 0.131, 0.8951, 0.1639, 0.9451, 0.1652, 0.9511, 0.1312, 0.8996, 0.1072, 0.854, 0.1063, 0.8591, 0.08222, 0.8922, 0.08457, 0.8839, 0.1072, 0.854, 0.08457, 0.8839, 0.08696, 0.8756, 0.1081, 0.8494, 0.122, 0.8383, 0.121, 0.8359, 0.1356, 0.8464, 0.1383, 0.8527, 0.122, 0.8383, 0.1383, 0.8527, 0.1408, 0.8598, 0.123, 0.8413, 0.1301, 0.8853, 0.1295, 0.8801, 0.1588, 0.9242, 0.1607, 0.9316, 0.1301, 0.8853, 0.1607, 0.9316, 0.1624, 0.9386, 0.1306, 0.8904, 0.1055, 0.8643, 0.1047, 0.8697, 0.07771, 0.9088, 0.07993, 0.9006, 0.1055, 0.8643, 0.07993, 0.9006, 0.08222, 0.8922, 0.1063, 0.8591, 0.1201, 0.8342, 0.1192, 0.8331, 0.1298, 0.8366, 0.1327, 0.841, 0.1201, 0.8342, 0.1327, 0.841, 0.1356, 0.8464, 0.121, 0.8359, 0.1289, 0.8748, 0.1282, 0.8694, 0.1548, 0.9084, 0.1568, 0.9165, 0.1289, 0.8748, 0.1568, 0.9165, 0.1588, 0.9242, 0.1295, 0.8801, 0.1039, 0.8751, 0.1033, 0.8805, 0.07354, 0.9246, 0.07557, 0.9168, 0.1039, 0.8751, 0.07557, 0.9168, 0.07771, 0.9088, 0.1047, 0.8697, 0.1185, 0.8324, 0.118, 0.832, 0.1242, 0.8313, 0.1269, 0.8334, 0.1185, 0.8324, 0.1269, 0.8334, 0.1298, 0.8366, 0.1192, 0.8331, 0.1274, 0.864, 0.1266, 0.8588, 0.1503, 0.8919, 0.1526, 0.9002, 0.1274, 0.864, 0.1526, 0.9002, 0.1548, 0.9084, 0.1282, 0.8694, 0.1026, 0.8858, 0.1021, 0.8908, 0.0699, 0.939, 0.07164, 0.932, 0.1026, 0.8858, 0.07164, 0.932, 0.07354, 0.9246, 0.1033, 0.8805, 0.1176, 0.8319, 0.1173, 0.8318, 0.12, 0.8297, 0.1219, 0.8302, 0.1176, 0.8319, 0.1219, 0.8302, 0.1242, 0.8313, 0.118, 0.832, 0.1017, 0.8956, 0.1014, 0.9001, 0.067, 0.9516, 0.06835, 0.9455, 0.1017, 0.8956, 0.06835, 0.9455, 0.0699, 0.939, 0.1021, 0.8908, 0.1171, 0.8318, 0.1169, 0.8319, 0.1178, 0.8298, 0.1187, 0.8297, 0.1171, 0.8318, 0.1187, 0.8297, 0.12, 0.8297, 0.1173, 0.8318, 0.1012, 0.9042, 0.1012, 0.908, 0.06502, 0.962, 0.06589, 0.957, 0.1012, 0.9042, 0.06589, 0.957, 0.067, 0.9516, 0.1014, 0.9001, 0.1168, 0.8319, 0.1166, 0.8319, 0.1166, 0.8299, 0.1171, 0.8299, 0.1168, 0.8319, 0.1171, 0.8299, 0.1178, 0.8298, 0.1169, 0.8319, 0.1014, 0.9113, 0.1018, 0.9143, 0.06409, 0.9701, 0.06442, 0.9663, 0.1014, 0.9113, 0.06442, 0.9663, 0.06502, 0.962, 0.1012, 0.908, 0.1165, 0.8319, 0.1164, 0.8319, 0.1153, 0.8298, 0.116, 0.8299, 0.1165, 0.8319, 0.116, 0.8299, 0.1166, 0.8299, 0.1166, 0.8319, 0.1024, 0.9168, 0.1032, 0.9189, 0.06434, 0.976, 0.06406, 0.9733, 0.1024, 0.9168, 0.06406, 0.9733, 0.06409, 0.9701, 0.1018, 0.9143, 0.1162, 0.8319, 0.116, 0.832, 0.113, 0.8299, 0.1143, 0.8298, 0.1162, 0.8319, 0.1143, 0.8298, 0.1153, 0.8298, 0.1164, 0.8319, 0.1043, 0.9205, 0.1057, 0.9218, 0.06603, 0.9799, 0.06497, 0.9782, 0.1043, 0.9205, 0.06497, 0.9782, 0.06434, 0.976, 0.1032, 0.9189, 0.1159, 0.8322, 0.1153, 0.8322, 0.1091, 0.8313, 0.1116, 0.8303, 0.1159, 0.8322, 0.1116, 0.8303, 0.113, 0.8299, 0.116, 0.832, 0.1282, 0.92, 0.1293, 0.9183, 0.1677, 0.9756, 0.1671, 0.9778, 0.1282, 0.92, 0.1671, 0.9778, 0.166, 0.9795, 0.1268, 0.9212, 0.1147, 0.8325, 0.1139, 0.8332, 0.1032, 0.8367, 0.1062, 0.8335, 0.1147, 0.8325, 0.1062, 0.8335, 0.1091, 0.8313, 0.1153, 0.8322, 0.1301, 0.9163, 0.1307, 0.9138, 0.168, 0.9697, 0.168, 0.9729, 0.1301, 0.9163, 0.168, 0.9729, 0.1677, 0.9756, 0.1293, 0.9183, 0.1131, 0.8343, 0.1121, 0.8361, 0.09734, 0.8466, 0.1002, 0.8411, 0.1131, 0.8343, 0.1002, 0.8411, 0.1032, 0.8367, 0.1139, 0.8332, 0.1311, 0.9108, 0.1313, 0.9075, 0.1671, 0.9616, 0.1677, 0.9659, 0.1311, 0.9108, 0.1677, 0.9659, 0.168, 0.9697, 0.1307, 0.9138, 0.1111, 0.8384, 0.11, 0.8415, 0.09194, 0.86, 0.09458, 0.8529, 0.1111, 0.8384, 0.09458, 0.8529, 0.09734, 0.8466, 0.1121, 0.8361, 0.1258, 0.8538, 0.1249, 0.8491, 0.1457, 0.8753, 0.1481, 0.8835, 0.1258, 0.8538, 0.1481, 0.8835, 0.1503, 0.8919, 0.1266, 0.8588, 0.1144, 0.0001302, 0.1177, 0.00012, 0.1174, 0.1912, 0.1143, 0.1913, 0.1144, 0.0001302, 0.1143, 0.1913, 0.1112, 0.1914, 0.1111, 0.0001399, 0.09438, 0.0001808, 0.09773, 0.0001739, 0.09861, 0.1934, 0.09543, 0.1941, 0.09438, 0.0001808, 0.09543, 0.1941, 0.09223, 0.195, 0.09101, 0.0001869, 0.1011, 0.0001663, 0.1044, 0.000158, 0.1049, 0.1922, 0.1018, 0.1927, 0.1011, 0.0001663, 0.1018, 0.1927, 0.09861, 0.1934, 0.09773, 0.0001739, 0.2277, 0.0004218, 0.2316, 0.0004314, 0.232, 0.221, 0.2279, 0.2209, 0.2277, 0.0004218, 0.2279, 0.2209, 0.2238, 0.2207, 0.2239, 0.0004137, 0.1277, 0.0001827, 0.131, 0.0002028, 0.1299, 0.1922, 0.1267, 0.1918, 0.1277, 0.0001827, 0.1267, 0.1918, 0.1236, 0.1915, 0.1244, 0.0001622, 0.121, 0.0001414, 0.1244, 0.0001622, 0.1236, 0.1915, 0.1205, 0.1913, 0.121, 0.0001414, 0.1205, 0.1913, 0.1174, 0.1912, 0.1177, 0.00012, 0.1411, 0.0002593, 0.1444, 0.0002766, 0.1425, 0.1951, 0.1393, 0.1942, 0.1411, 0.0002593, 0.1393, 0.1942, 0.1362, 0.1934, 0.1377, 0.0002411, 0.1756, 0.0003786, 0.1792, 0.0003831, 0.1767, 0.208, 0.173, 0.2065, 0.1756, 0.0003786, 0.173, 0.2065, 0.1694, 0.2051, 0.172, 0.0003728, 0.05985, 0.000184, 0.0634, 0.0001902, 0.0653, 0.2049, 0.06171, 0.2064, 0.05985, 0.000184, 0.06171, 0.2064, 0.05807, 0.2078, 0.05627, 0.0001764, 0.2125, 0.0003987, 0.2163, 0.0004024, 0.2156, 0.2197, 0.2116, 0.219, 0.2125, 0.0003987, 0.2116, 0.219, 0.2075, 0.2182, 0.2087, 0.0003962, 0.06693, 0.0001948, 0.07043, 0.000198, 0.07231, 0.2021, 0.06883, 0.2035, 0.06693, 0.0001948, 0.06883, 0.2035, 0.0653, 0.2049, 0.0634, 0.0001902, 0.1828, 0.0003864, 0.1864, 0.0003887, 0.1841, 0.2109, 0.1804, 0.2095, 0.1828, 0.0003864, 0.1804, 0.2095, 0.1767, 0.208, 0.1792, 0.0003831, 0.1478, 0.0002931, 0.1512, 0.0003084, 0.149, 0.1971, 0.1458, 0.1961, 0.1478, 0.0002931, 0.1458, 0.1961, 0.1425, 0.1951, 0.1444, 0.0002766, 0.04538, 0.0001471, 0.04904, 0.0001577, 0.05063, 0.2107, 0.04683, 0.2121, 0.04538, 0.0001471, 0.04683, 0.2121, 0.04298, 0.2134, 0.0417, 0.0001358, 0.1546, 0.0003226, 0.1581, 0.0003355, 0.1556, 0.1995, 0.1523, 0.1983, 0.1546, 0.0003226, 0.1523, 0.1983, 0.149, 0.1971, 0.1512, 0.0003084, 0.08762, 0.0001919, 0.09101, 0.0001869, 0.09223, 0.195, 0.089, 0.196, 0.08762, 0.0001919, 0.089, 0.196, 0.08575, 0.197, 0.08422, 0.0001958, 0.1974, 0.0003923, 0.2012, 0.0003931, 0.1996, 0.2161, 0.1956, 0.215, 0.1974, 0.0003923, 0.1956, 0.215, 0.1917, 0.2137, 0.1937, 0.0003914, 0.2201, 0.0004073, 0.2239, 0.0004137, 0.2238, 0.2207, 0.2197, 0.2203, 0.2201, 0.0004073, 0.2197, 0.2203, 0.2156, 0.2197, 0.2163, 0.0004024, 0.0808, 0.0001984, 0.08422, 0.0001958, 0.08575, 0.197, 0.08245, 0.1982, 0.0808, 0.0001984, 0.08245, 0.1982, 0.07911, 0.1994, 0.07737, 0.0001998, 0.03799, 0.0001242, 0.0417, 0.0001358, 0.04298, 0.2134, 0.03908, 0.2147, 0.03799, 0.0001242, 0.03908, 0.2147, 0.03514, 0.2159, 0.03427, 0.0001125, 0.02296, 8.005e-05, 0.02675, 9.016e-05, 0.02716, 0.2179, 0.02312, 0.2187, 0.02296, 8.005e-05, 0.02312, 0.2187, 0.01906, 0.2194, 0.01916, 7.091e-05, 0.1344, 0.0002222, 0.1377, 0.0002411, 0.1362, 0.1934, 0.133, 0.1928, 0.1344, 0.0002222, 0.133, 0.1928, 0.1299, 0.1922, 0.131, 0.0002028, 0.1685, 0.0003656, 0.172, 0.0003728, 0.1694, 0.2051, 0.1659, 0.2036, 0.1685, 0.0003656, 0.1659, 0.2036, 0.1624, 0.2022, 0.165, 0.000357, 0.007689, 5.161e-05, 0.01152, 5.656e-05, 0.01088, 0.2203, 0.006777, 0.2205, 0.007689, 5.161e-05, 0.006777, 0.2205, 0.002664, 0.2206, 0.003852, 4.834e-05, 0.1077, 0.0001492, 0.1111, 0.0001399, 0.1112, 0.1914, 0.108, 0.1918, 0.1077, 0.0001492, 0.108, 0.1918, 0.1049, 0.1922, 0.1044, 0.000158, 0.05267, 0.0001676, 0.05627, 0.0001764, 0.05807, 0.2078, 0.05438, 0.2093, 0.05267, 0.0001676, 0.05438, 0.2093, 0.05063, 0.2107, 0.04904, 0.0001577, 0.1901, 0.0003903, 0.1937, 0.0003914, 0.1917, 0.2137, 0.1879, 0.2123, 0.1901, 0.0003903, 0.1879, 0.2123, 0.1841, 0.2109, 0.1864, 0.0003887, 0.01535, 6.299e-05, 0.01916, 7.091e-05, 0.01906, 0.2194, 0.01498, 0.2199, 0.01535, 6.299e-05, 0.01498, 0.2199, 0.01088, 0.2203, 0.01152, 5.656e-05, 0.1615, 0.000347, 0.165, 0.000357, 0.1624, 0.2022, 0.159, 0.2008, 0.1615, 0.000347, 0.159, 0.2008, 0.1556, 0.1995, 0.1581, 0.0003355, 0.07391, 0.0001997, 0.07737, 0.0001998, 0.07911, 0.1994, 0.07574, 0.2007, 0.07391, 0.0001997, 0.07574, 0.2007, 0.07231, 0.2021, 0.07043, 0.000198, 0.2049, 0.0003943, 0.2087, 0.0003962, 0.2075, 0.2182, 0.2035, 0.2172, 0.2049, 0.0003943, 0.2035, 0.2172, 0.1996, 0.2161, 0.2012, 0.0003931, 0.03052, 0.000101, 0.03427, 0.0001125, 0.03514, 0.2159, 0.03117, 0.2169, 0.03052, 0.000101, 0.03117, 0.2169, 0.02716, 0.2179, 0.02675, 9.016e-05])
me_cube_001.use_remesh_preserve_volume = False
me_cube_001.use_remesh_preserve_attributes = False
me_cube_001.use_mirror_vertex_groups = False
me_cube_001.update()

# ---- objects
ob_cube_003 = bpy.data.objects.new('Cube.003', me_cube_005)
ob_cube_002 = bpy.data.objects.new('Cube.002', me_cube_004)
ob_cube_001 = bpy.data.objects.new('Cube.001', me_cube_003)
ob_cube = bpy.data.objects.new('Cube', me_cube_001)

# ---- transforms, parenting, visibility, modifiers, constraints
ob_cube_003.location = (0.0, 0.0, 0.0)
ob_cube_003.scale = (1.0, 1.0, 0.1674)
ob_cube_003.lineart.crease_threshold = 0.0
ob_cube_002.location = (0.0, 0.0, 0.0)
ob_cube_002.scale = (1.0, 1.0, 0.1674)
ob_cube_002.lineart.crease_threshold = 0.0
ob_cube_001.location = (0.0, 0.0, 0.0)
ob_cube_001.scale = (1.0, 1.0, 0.1674)
ob_cube_001.lineart.crease_threshold = 0.0
ob_cube.location = (0.0, 0.0, 0.0)
ob_cube.scale = (1.0, 1.0, 0.1674)
ob_cube.lineart.crease_threshold = 0.0

# ---- collection membership
col_collection_1.objects.link(ob_cube_003)
col_collection_1.objects.link(ob_cube_002)
col_collection_1.objects.link(ob_cube_001)
col_collection_1.objects.link(ob_cube)

# ---- scene / render settings (as saved in the file)
scene.frame_start = 1; scene.frame_end = 250; scene.frame_set(1)
scene.render.engine = 'BLENDER_EEVEE_NEXT'
scene.render.resolution_percentage = 50
scene.render.dither_intensity = 0.0
scene.cycles.use_denoising = False
scene.cycles.samples = 128
scene.cycles.sampling_pattern = 'TABULATED_SOBOL'
scene.cycles.use_adaptive_sampling = False
scene.cycles.use_light_tree = False
scene.cycles.blur_glossy = 0.0
scene.cycles.sample_clamp_indirect = 0.0
scene.view_settings.view_transform = 'Standard'
bpy.context.view_layer.update()

# ---- added for rendering (the .blend has no active camera and no usable light): camera, sun
cam_auto = bpy.data.cameras.new('AutoCamera')
cam_auto.lens = 50.0
cam_auto.sensor_width = 36.0
cam_auto.clip_end = 1000.0
ob_auto_camera = bpy.data.objects.new('AutoCamera', cam_auto)
scene.collection.objects.link(ob_auto_camera)
ob_auto_camera.location = (4.80145, -5.42449, 5.00175)
ob_auto_camera.rotation_euler = (1.09748, -7.21219e-08, 0.694738)
scene.camera = ob_auto_camera
light_auto_sun = bpy.data.lights.new('AutoSun', 'SUN')
light_auto_sun.energy = 3.0
light_auto_sun.angle = 0.0523599
ob_auto_sun = bpy.data.objects.new('AutoSun', light_auto_sun)
scene.collection.objects.link(ob_auto_sun)
ob_auto_sun.rotation_euler = (0.872665, 0.174533, 0.523599)
bpy.context.view_layer.update()
